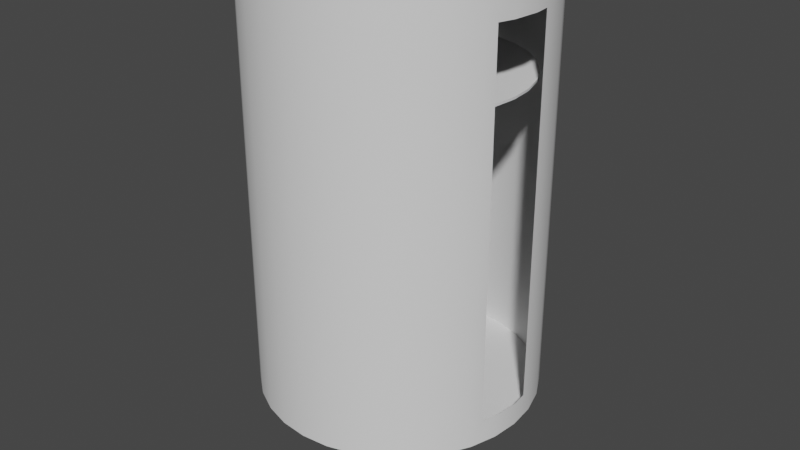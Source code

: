 # Source: BuckerPrefab.blend  (saved by Blender 3.3.6; exported with 4.5.12 LTS)
import bpy
from mathutils import Matrix  # noqa: F401  (used for matrix-valued properties, if any)

bpy.ops.wm.read_factory_settings(use_empty=True)
scene = bpy.context.scene
scene.name = 'Scene'

# ---- collections
col_lines = bpy.data.collections.new('Lines'); scene.collection.children.link(col_lines)
col_conveyerstraight = bpy.data.collections.new('ConveyerStraight'); scene.collection.children.link(col_conveyerstraight)
col_conveyerinclined = bpy.data.collections.new('ConveyerInclined'); scene.collection.children.link(col_conveyerinclined)
col_stand = bpy.data.collections.new('Stand'); scene.collection.children.link(col_stand)

# ---- node groups
ng_auto_smooth = bpy.data.node_groups.new('Auto Smooth', 'GeometryNodeTree')
_s = ng_auto_smooth.interface.new_socket(name='Geometry', in_out='OUTPUT', socket_type='NodeSocketGeometry')
_s = ng_auto_smooth.interface.new_socket(name='Geometry', in_out='INPUT', socket_type='NodeSocketGeometry')
_s = ng_auto_smooth.interface.new_socket(name='Angle', in_out='INPUT', socket_type='NodeSocketFloat')
_s.subtype = 'ANGLE'
_s.min_value = 0.0
_s.max_value = 3.142
ng_auto_smooth.is_modifier = True
_N = ng_auto_smooth.nodes; _L = ng_auto_smooth.links
n0 = _N.new('NodeGroupOutput'); n0.name = 'Group Output'; n0.location = (480, -100)
n1 = _N.new('NodeGroupInput'); n1.name = 'Group Input'; n1.location = (-420, -300)
n2 = _N.new('NodeGroupInput'); n2.name = 'Group Input.001'; n2.location = (-60, -100)
n3 = _N.new('GeometryNodeSetShadeSmooth'); n3.name = 'Set Shade Smooth'; n3.location = (120, -100)
n3.domain = 'EDGE'
n4 = _N.new('GeometryNodeSetShadeSmooth'); n4.name = 'Set Shade Smooth.001'; n4.location = (300, -100)
n5 = _N.new('GeometryNodeInputMeshEdgeAngle'); n5.name = 'Edge Angle'; n5.location = (-420, -220)
n6 = _N.new('GeometryNodeInputEdgeSmooth'); n6.name = 'Is Edge Smooth'; n6.location = (-60, -160)
n7 = _N.new('GeometryNodeInputShadeSmooth'); n7.name = 'Is Face Smooth'; n7.location = (-240, -340)
n8 = _N.new('FunctionNodeBooleanMath'); n8.name = 'Boolean Math'; n8.location = (-60, -220)
n9 = _N.new('FunctionNodeCompare'); n9.name = 'Compare'; n9.location = (-240, -180)
n9.operation = 'LESS_EQUAL'
_L.new(n5.outputs[0], n9.inputs[0])
_L.new(n4.outputs[0], n0.inputs[0])
_L.new(n1.outputs[1], n9.inputs[1])
_L.new(n9.outputs[0], n8.inputs[0])
_L.new(n7.outputs[0], n8.inputs[1])
_L.new(n2.outputs[0], n3.inputs[0])
_L.new(n6.outputs[0], n3.inputs[1])
_L.new(n3.outputs[0], n4.inputs[0])
_L.new(n8.outputs[0], n3.inputs[2])
n0.is_active_output = True

# ---- world
world_world = bpy.data.worlds.new('World'); scene.world = world_world
world_world.use_nodes = True; world_world.node_tree.nodes.clear()
_N = world_world.node_tree.nodes; _L = world_world.node_tree.links
n0 = _N.new('ShaderNodeOutputWorld'); n0.name = 'World Output'; n0.location = (300, 300)
n1 = _N.new('ShaderNodeBackground'); n1.name = 'Background'; n1.location = (10, 300)
n1.inputs[0].default_value = (0.05088, 0.05088, 0.05088, 1.0)
_L.new(n1.outputs[0], n0.inputs[0])
n0.is_active_output = True
world_world.color = (0.05088, 0.05088, 0.05088)
world_world.use_sun_shadow = False
world_world.sun_shadow_jitter_overblur = 0.0

# ---- meshes
me_cylinder_006 = bpy.data.meshes.new('Cylinder.006')
me_cylinder_006.from_pydata([(0.0, 0.06353, -1.0), (0.0, 1.0, 1.0), (0.01239, 0.06231, -1.0), (0.1951, 0.9808, 1.0), (0.02431, 0.05869, -1.0), (0.3827, 0.9239, 1.0), (0.03529, 0.05282, -1.0), (0.5556, 0.8315, 1.0), (0.04492, 0.04492, -1.0), (0.7071, 0.7071, 1.0), (0.05282, 0.03529, -1.0), (0.8315, 0.5556, 1.0), (0.05869, 0.02431, -1.0), (0.9239, 0.3827, 1.0), (0.9889, 0.11, -0.8867), (0.9889, 0.11, 0.8867), (1.001, -0.003786, -0.8867), (1.001, -0.003786, 0.8867), (0.9809, -0.1912, -0.8867), (0.9809, -0.1912, 0.8867), (0.9443, -0.3006, -0.8867), (0.9443, -0.3006, 0.8867), (0.05282, -0.03529, -1.0), (0.8315, -0.5556, 1.0), (0.04492, -0.04492, -1.0), (0.7071, -0.7071, 1.0), (0.03529, -0.05282, -1.0), (0.5556, -0.8315, 1.0), (0.02431, -0.05869, -1.0), (0.3827, -0.9239, 1.0), (0.01239, -0.06231, -1.0), (0.1951, -0.9808, 1.0), (0.0, -0.06353, -1.0), (0.0, -1.0, 1.0), (-0.01239, -0.06231, -1.0), (-0.1951, -0.9808, 1.0), (-0.02431, -0.05869, -1.0), (-0.3827, -0.9239, 1.0), (-0.03529, -0.05282, -1.0), (-0.5556, -0.8315, 1.0), (-0.04492, -0.04492, -1.0), (-0.7071, -0.7071, 1.0), (-0.05282, -0.03529, -1.0), (-0.8315, -0.5556, 1.0), (-0.05869, -0.02431, -1.0), (-0.9239, -0.3827, 1.0), (-0.06231, -0.01239, -1.0), (-0.9808, -0.1951, 1.0), (-0.06353, 0.0, -1.0), (-1.0, 0.0, 1.0), (-0.06231, 0.01239, -1.0), (-0.9808, 0.1951, 1.0), (-0.05869, 0.02431, -1.0), (-0.9239, 0.3827, 1.0), (-0.05282, 0.03529, -1.0), (-0.8315, 0.5556, 1.0), (-0.04492, 0.04492, -1.0), (-0.7071, 0.7071, 1.0), (-0.03529, 0.05282, -1.0), (-0.5556, 0.8315, 1.0), (-0.02431, 0.05869, -1.0), (-0.3827, 0.9239, 1.0), (-0.01239, 0.06231, -1.0), (-0.1951, 0.9808, 1.0), (0.9808, 0.1951, 1.0), (0.06231, 0.01239, -1.0), (0.06353, 0.0, -1.0), (1.0, 0.0, 1.0), (0.06231, -0.01239, -1.0), (0.9808, -0.1951, 1.0), (0.05869, -0.02431, -1.0), (0.9239, -0.3827, 1.0), (0.0, 1.0, -1.0), (0.1951, 0.9808, -1.0), (0.3827, 0.9239, -1.0), (0.5556, 0.8315, -1.0), (0.7071, 0.7071, -1.0), (0.8315, 0.5556, -1.0), (0.9239, 0.3827, -1.0), (0.9808, 0.1951, -1.0), (1.0, 0.0, -1.0), (0.9808, -0.1951, -1.0), (0.9239, -0.3827, -1.0), (0.8315, -0.5556, -1.0), (0.7071, -0.7071, -1.0), (0.5556, -0.8315, -1.0), (0.3827, -0.9239, -1.0), (0.1951, -0.9808, -1.0), (0.0, -1.0, -1.0), (-0.1951, -0.9808, -1.0), (-0.3827, -0.9239, -1.0), (-0.5556, -0.8315, -1.0), (-0.7071, -0.7071, -1.0), (-0.8315, -0.5556, -1.0), (-0.9239, -0.3827, -1.0), (-0.9808, -0.1951, -1.0), (-1.0, 0.0, -1.0), (-0.9808, 0.1951, -1.0), (-0.9239, 0.3827, -1.0), (-0.8315, 0.5556, -1.0), (-0.7071, 0.7071, -1.0), (-0.5556, 0.8315, -1.0), (-0.3827, 0.9239, -1.0), (-0.1951, 0.9808, -1.0)], [], [(72, 1, 3, 73), (73, 3, 5, 74), (74, 5, 7, 75), (75, 7, 9, 76), (76, 9, 11, 77), (77, 11, 13, 78), (78, 13, 64, 79), (82, 71, 23, 83), (83, 23, 25, 84), (84, 25, 27, 85), (85, 27, 29, 86), (86, 29, 31, 87), (87, 31, 33, 88), (88, 33, 35, 89), (89, 35, 37, 90), (90, 37, 39, 91), (91, 39, 41, 92), (92, 41, 43, 93), (93, 43, 45, 94), (94, 45, 47, 95), (95, 47, 49, 96), (96, 49, 51, 97), (97, 51, 53, 98), (98, 53, 55, 99), (99, 55, 57, 100), (100, 57, 59, 101), (101, 59, 61, 102), (3, 1, 63, 61, 59, 57, 55, 53, 51, 49, 47, 45, 43, 41, 39, 37, 35, 33, 31, 29, 27, 25, 23, 71, 69, 67, 64, 13, 11, 9, 7, 5), (102, 61, 63, 103), (103, 63, 1, 72), (15, 14, 79, 64), (14, 16, 80, 79), (17, 15, 64, 67), (16, 18, 81, 80), (19, 17, 67, 69), (18, 20, 82, 81), (21, 19, 69, 71), (20, 21, 71, 82), (2, 0, 72, 73), (4, 2, 73, 74), (6, 4, 74, 75), (8, 6, 75, 76), (10, 8, 76, 77), (12, 10, 77, 78), (65, 12, 78, 79), (66, 65, 79, 80), (68, 66, 80, 81), (70, 68, 81, 82), (22, 70, 82, 83), (24, 22, 83, 84), (26, 24, 84, 85), (28, 26, 85, 86), (30, 28, 86, 87), (32, 30, 87, 88), (34, 32, 88, 89), (36, 34, 89, 90), (38, 36, 90, 91), (40, 38, 91, 92), (42, 40, 92, 93), (44, 42, 93, 94), (46, 44, 94, 95), (48, 46, 95, 96), (50, 48, 96, 97), (52, 50, 97, 98), (54, 52, 98, 99), (56, 54, 99, 100), (58, 56, 100, 101), (60, 58, 101, 102), (62, 60, 102, 103), (0, 62, 103, 72)])
me_cylinder_006.polygons.foreach_set('use_smooth', [True] * 70)
_uv = me_cylinder_006.uv_layers.new(name='UVMap')
_uv.uv.foreach_set('vector', [1.0, 0.5, 1.0, 1.0, 0.9688, 1.0, 0.9688, 0.5, 0.9688, 0.5, 0.9688, 1.0, 0.9375, 1.0, 0.9375, 0.5, 0.9375, 0.5, 0.9375, 1.0, 0.9062, 1.0, 0.9062, 0.5, 0.9062, 0.5, 0.9062, 1.0, 0.875, 1.0, 0.875, 0.5, 0.875, 0.5, 0.875, 1.0, 0.8438, 1.0, 0.8438, 0.5, 0.8438, 0.5, 0.8438, 1.0, 0.8125, 1.0, 0.8125, 0.5, 0.8125, 0.5, 0.8125, 1.0, 0.7812, 1.0, 0.7812, 0.5, 0.6875, 0.5, 0.6875, 1.0, 0.6562, 1.0, 0.6562, 0.5, 0.6562, 0.5, 0.6562, 1.0, 0.625, 1.0, 0.625, 0.5, 0.625, 0.5, 0.625, 1.0, 0.5938, 1.0, 0.5938, 0.5, 0.5938, 0.5, 0.5938, 1.0, 0.5625, 1.0, 0.5625, 0.5, 0.5625, 0.5, 0.5625, 1.0, 0.5312, 1.0, 0.5312, 0.5, 0.5312, 0.5, 0.5312, 1.0, 0.5, 1.0, 0.5, 0.5, 0.5, 0.5, 0.5, 1.0, 0.4688, 1.0, 0.4688, 0.5, 0.4688, 0.5, 0.4688, 1.0, 0.4375, 1.0, 0.4375, 0.5, 0.4375, 0.5, 0.4375, 1.0, 0.4062, 1.0, 0.4062, 0.5, 0.4062, 0.5, 0.4062, 1.0, 0.375, 1.0, 0.375, 0.5, 0.375, 0.5, 0.375, 1.0, 0.3438, 1.0, 0.3438, 0.5, 0.3438, 0.5, 0.3438, 1.0, 0.3125, 1.0, 0.3125, 0.5, 0.3125, 0.5, 0.3125, 1.0, 0.2812, 1.0, 0.2812, 0.5, 0.2812, 0.5, 0.2812, 1.0, 0.25, 1.0, 0.25, 0.5, 0.25, 0.5, 0.25, 1.0, 0.2188, 1.0, 0.2188, 0.5, 0.2188, 0.5, 0.2188, 1.0, 0.1875, 1.0, 0.1875, 0.5, 0.1875, 0.5, 0.1875, 1.0, 0.1562, 1.0, 0.1562, 0.5, 0.1562, 0.5, 0.1562, 1.0, 0.125, 1.0, 0.125, 0.5, 0.125, 0.5, 0.125, 1.0, 0.09375, 1.0, 0.09375, 0.5, 0.09375, 0.5, 0.09375, 1.0, 0.0625, 1.0, 0.0625, 0.5, 0.2968, 0.4854, 0.25, 0.49, 0.2032, 0.4854, 0.1582, 0.4717, 0.1167, 0.4496, 0.08029, 0.4197, 0.05045, 0.3833, 0.02827, 0.3418, 0.01461, 0.2968, 0.01, 0.25, 0.01461, 0.2032, 0.02827, 0.1582, 0.05045, 0.1167, 0.08029, 0.08029, 0.1167, 0.05045, 0.1582, 0.02827, 0.2032, 0.01461, 0.25, 0.01, 0.2968, 0.01461, 0.3418, 0.02827, 0.3833, 0.05045, 0.4197, 0.08029, 0.4496, 0.1167, 0.4717, 0.1582, 0.4854, 0.2032, 0.49, 0.25, 0.4854, 0.2968, 0.4717, 0.3418, 0.4496, 0.3833, 0.4197, 0.4197, 0.3833, 0.4496, 0.3418, 0.4717, 0.0625, 0.5, 0.0625, 1.0, 0.03125, 1.0, 0.03125, 0.5, 0.03125, 0.5, 0.03125, 1.0, 0.0, 1.0, 0.0, 0.5, 0.769, 0.9807, 0.769, 0.5193, 0.7812, 0.5, 0.7812, 1.0, 0.769, 0.5193, 0.75, 0.5193, 0.75, 0.5, 0.7812, 0.5, 0.75, 0.9807, 0.769, 0.9807, 0.7812, 1.0, 0.75, 1.0, 0.75, 0.5193, 0.7188, 0.5193, 0.7188, 0.5, 0.75, 0.5, 0.7188, 0.9807, 0.75, 0.9807, 0.75, 1.0, 0.7188, 1.0, 0.7188, 0.5193, 0.6998, 0.5193, 0.6875, 0.5, 0.7188, 0.5, 0.6998, 0.9807, 0.7188, 0.9807, 0.7188, 1.0, 0.6875, 1.0, 0.6998, 0.5193, 0.6998, 0.9807, 0.6875, 1.0, 0.6875, 0.5, 0.753, 0.265, 0.75, 0.2652, 0.75, 0.49, 0.7968, 0.4854, 0.7558, 0.2641, 0.753, 0.265, 0.7968, 0.4854, 0.8418, 0.4717, 0.7585, 0.2627, 0.7558, 0.2641, 0.8418, 0.4717, 0.8833, 0.4496, 0.7608, 0.2608, 0.7585, 0.2627, 0.8833, 0.4496, 0.9197, 0.4197, 0.7627, 0.2585, 0.7608, 0.2608, 0.9197, 0.4197, 0.9496, 0.3833, 0.7641, 0.2558, 0.7627, 0.2585, 0.9496, 0.3833, 0.9717, 0.3418, 0.765, 0.253, 0.7641, 0.2558, 0.9717, 0.3418, 0.9854, 0.2968, 0.7652, 0.25, 0.765, 0.253, 0.9854, 0.2968, 0.99, 0.25, 0.765, 0.247, 0.7652, 0.25, 0.99, 0.25, 0.9854, 0.2032, 0.7641, 0.2442, 0.765, 0.247, 0.9854, 0.2032, 0.9717, 0.1582, 0.7627, 0.2415, 0.7641, 0.2442, 0.9717, 0.1582, 0.9496, 0.1167, 0.7608, 0.2392, 0.7627, 0.2415, 0.9496, 0.1167, 0.9197, 0.08029, 0.7585, 0.2373, 0.7608, 0.2392, 0.9197, 0.08029, 0.8833, 0.05045, 0.7558, 0.2359, 0.7585, 0.2373, 0.8833, 0.05045, 0.8418, 0.02827, 0.753, 0.235, 0.7558, 0.2359, 0.8418, 0.02827, 0.7968, 0.01461, 0.75, 0.2348, 0.753, 0.235, 0.7968, 0.01461, 0.75, 0.01, 0.747, 0.235, 0.75, 0.2348, 0.75, 0.01, 0.7032, 0.01461, 0.7442, 0.2359, 0.747, 0.235, 0.7032, 0.01461, 0.6582, 0.02827, 0.7415, 0.2373, 0.7442, 0.2359, 0.6582, 0.02827, 0.6167, 0.05045, 0.7392, 0.2392, 0.7415, 0.2373, 0.6167, 0.05045, 0.5803, 0.08029, 0.7373, 0.2415, 0.7392, 0.2392, 0.5803, 0.08029, 0.5504, 0.1167, 0.7359, 0.2442, 0.7373, 0.2415, 0.5504, 0.1167, 0.5283, 0.1582, 0.735, 0.247, 0.7359, 0.2442, 0.5283, 0.1582, 0.5146, 0.2032, 0.7348, 0.25, 0.735, 0.247, 0.5146, 0.2032, 0.51, 0.25, 0.735, 0.253, 0.7348, 0.25, 0.51, 0.25, 0.5146, 0.2968, 0.7359, 0.2558, 0.735, 0.253, 0.5146, 0.2968, 0.5283, 0.3418, 0.7373, 0.2585, 0.7359, 0.2558, 0.5283, 0.3418, 0.5504, 0.3833, 0.7392, 0.2608, 0.7373, 0.2585, 0.5504, 0.3833, 0.5803, 0.4197, 0.7415, 0.2627, 0.7392, 0.2608, 0.5803, 0.4197, 0.6167, 0.4496, 0.7442, 0.2641, 0.7415, 0.2627, 0.6167, 0.4496, 0.6582, 0.4717, 0.747, 0.265, 0.7442, 0.2641, 0.6582, 0.4717, 0.7032, 0.4854, 0.75, 0.2652, 0.747, 0.265, 0.7032, 0.4854, 0.75, 0.49])
me_cylinder_006.update()
me_cylinder_007 = bpy.data.meshes.new('Cylinder.007')
me_cylinder_007.from_pydata([(0.0, 1.0, -1.0), (0.0, 0.3437, 1.0), (0.1951, 0.9808, -1.0), (0.06704, 0.337, 1.0), (0.3827, 0.9239, -1.0), (0.1315, 0.3175, 1.0), (0.5556, 0.8315, -1.0), (0.1909, 0.2857, 1.0), (0.7071, 0.7071, -1.0), (0.243, 0.243, 1.0), (0.8315, 0.5556, -1.0), (0.2857, 0.1909, 1.0), (0.9239, 0.3827, -1.0), (0.3175, 0.1315, 1.0), (0.9808, 0.1951, -1.0), (0.337, 0.06704, 1.0), (1.0, 0.0, -1.0), (0.3437, 0.0, 1.0), (0.9808, -0.1951, -1.0), (0.337, -0.06704, 1.0), (0.9239, -0.3827, -1.0), (0.3175, -0.1315, 1.0), (0.8315, -0.5556, -1.0), (0.2857, -0.1909, 1.0), (0.7071, -0.7071, -1.0), (0.243, -0.243, 1.0), (0.5556, -0.8315, -1.0), (0.1909, -0.2857, 1.0), (0.3827, -0.9239, -1.0), (0.1315, -0.3175, 1.0), (0.1951, -0.9808, -1.0), (0.06704, -0.337, 1.0), (0.0, -1.0, -1.0), (0.0, -0.3437, 1.0), (-0.1951, -0.9808, -1.0), (-0.06704, -0.337, 1.0), (-0.3827, -0.9239, -1.0), (-0.1315, -0.3175, 1.0), (-0.5556, -0.8315, -1.0), (-0.1909, -0.2857, 1.0), (-0.7071, -0.7071, -1.0), (-0.243, -0.243, 1.0), (-0.8315, -0.5556, -1.0), (-0.2857, -0.1909, 1.0), (-0.9239, -0.3827, -1.0), (-0.3175, -0.1315, 1.0), (-0.9808, -0.1951, -1.0), (-0.337, -0.06704, 1.0), (-1.0, 0.0, -1.0), (-0.3437, 0.0, 1.0), (-0.9808, 0.1951, -1.0), (-0.337, 0.06704, 1.0), (-0.9239, 0.3827, -1.0), (-0.3175, 0.1315, 1.0), (-0.8315, 0.5556, -1.0), (-0.2857, 0.1909, 1.0), (-0.7071, 0.7071, -1.0), (-0.243, 0.243, 1.0), (-0.5556, 0.8315, -1.0), (-0.1909, 0.2857, 1.0), (-0.3827, 0.9239, -1.0), (-0.1315, 0.3175, 1.0), (-0.1951, 0.9808, -1.0), (-0.06704, 0.337, 1.0), (0.1951, 0.9808, 1.0), (0.0, 1.0, 1.0), (0.3827, 0.9239, 1.0), (0.5556, 0.8315, 1.0), (0.7071, 0.7071, 1.0), (0.8315, 0.5556, 1.0), (0.9239, 0.3827, 1.0), (0.9808, 0.1951, 1.0), (1.0, 0.0, 1.0), (0.9808, -0.1951, 1.0), (0.9239, -0.3827, 1.0), (0.8315, -0.5556, 1.0), (0.7071, -0.7071, 1.0), (0.5556, -0.8315, 1.0), (0.3827, -0.9239, 1.0), (0.1951, -0.9808, 1.0), (0.0, -1.0, 1.0), (-0.1951, -0.9808, 1.0), (-0.3827, -0.9239, 1.0), (-0.5556, -0.8315, 1.0), (-0.7071, -0.7071, 1.0), (-0.8315, -0.5556, 1.0), (-0.9239, -0.3827, 1.0), (-0.9808, -0.1951, 1.0), (-1.0, 0.0, 1.0), (-0.9808, 0.1951, 1.0), (-0.9239, 0.3827, 1.0), (-0.8315, 0.5556, 1.0), (-0.7071, 0.7071, 1.0), (-0.5556, 0.8315, 1.0), (-0.3827, 0.9239, 1.0), (-0.1951, 0.9808, 1.0), (-0.2262, 0.001547, 1.0), (-0.2097, -0.08162, 1.0), (-0.222, -0.04085, 1.0), (-0.222, 0.04395, 1.0), (-0.1626, -0.1521, 1.0), (-0.1896, -0.1192, 1.0), (-0.1896, 0.1223, 1.0), (-0.2097, 0.08472, 1.0), (-0.1626, 0.1552, 1.0), (-0.09205, -0.1992, 1.0), (-0.1296, -0.1792, 1.0), (-0.1296, 0.1823, 1.0), (-0.008881, 0.2189, 1.0), (-0.05128, 0.2147, 1.0), (0.07429, 0.2023, 1.0), (0.03352, 0.2147, 1.0), (-0.09205, 0.2023, 1.0), (-0.05128, -0.2116, 1.0), (0.03352, -0.2116, 1.0), (-0.008881, -0.2158, 1.0), (0.1119, 0.1823, 1.0), (0.1119, -0.1792, 1.0), (0.07429, -0.1992, 1.0), (0.1718, -0.1192, 1.0), (0.1718, 0.1223, 1.0), (0.2085, 0.001547, 1.0), (0.2043, 0.04395, 1.0), (0.2043, -0.04085, 1.0), (0.1919, 0.08472, 1.0), (0.1448, -0.1521, 1.0), (0.1919, -0.08162, 1.0), (0.1448, 0.1552, 1.0), (-0.008881, 0.2189, -1.0), (0.03352, 0.2147, -1.0), (0.1119, -0.1792, -1.0), (0.1119, 0.1823, -1.0), (0.07429, -0.1992, -1.0), (0.07429, 0.2023, -1.0), (0.1718, -0.1192, -1.0), (0.1718, 0.1223, -1.0), (0.2085, 0.001547, -1.0), (0.2043, 0.04395, -1.0), (0.2043, -0.04085, -1.0), (0.1919, -0.08162, -1.0), (0.1919, 0.08472, -1.0), (0.1448, 0.1552, -1.0), (0.1448, -0.1521, -1.0), (-0.2262, 0.001547, -1.0), (-0.2097, -0.08162, -1.0), (-0.222, -0.04085, -1.0), (-0.222, 0.04395, -1.0), (-0.1896, -0.1192, -1.0), (-0.1896, 0.1223, -1.0), (-0.1626, 0.1552, -1.0), (-0.1626, -0.1521, -1.0), (-0.2097, 0.08472, -1.0), (-0.09205, -0.1992, -1.0), (-0.1296, -0.1792, -1.0), (-0.1296, 0.1823, -1.0), (-0.05128, 0.2147, -1.0), (0.03352, -0.2116, -1.0), (-0.008881, -0.2158, -1.0), (-0.05128, -0.2116, -1.0), (-0.09205, 0.2023, -1.0)], [], [(0, 65, 64, 2), (2, 64, 66, 4), (4, 66, 67, 6), (6, 67, 68, 8), (8, 68, 69, 10), (10, 69, 70, 12), (12, 70, 71, 14), (14, 71, 72, 16), (16, 72, 73, 18), (18, 73, 74, 20), (20, 74, 75, 22), (22, 75, 76, 24), (24, 76, 77, 26), (26, 77, 78, 28), (28, 78, 79, 30), (30, 79, 80, 32), (32, 80, 81, 34), (34, 81, 82, 36), (36, 82, 83, 38), (38, 83, 84, 40), (40, 84, 85, 42), (42, 85, 86, 44), (44, 86, 87, 46), (46, 87, 88, 48), (48, 88, 89, 50), (50, 89, 90, 52), (52, 90, 91, 54), (54, 91, 92, 56), (56, 92, 93, 58), (58, 93, 94, 60), (53, 51, 49, 47, 45, 43, 41, 39, 37, 105, 106, 100, 101, 97, 98, 96, 99, 103), (105, 37, 35, 33, 31, 29, 27, 25, 23, 21, 19, 17, 15, 13, 11, 9, 7, 5, 3, 1, 63, 61, 59, 57, 55, 53, 103, 102, 104, 107, 112, 109, 108, 111, 110, 116, 127, 120, 124, 122, 121, 123, 126, 119, 125, 117, 118, 114, 115, 113), (60, 94, 95, 62), (62, 95, 65, 0), (62, 0, 2, 4, 6, 8, 10, 12, 14, 16, 18, 20, 22, 24, 26, 28, 30, 32, 34, 36, 38, 40, 42, 44, 46, 145, 144, 147, 150, 153, 152, 158, 157, 156, 132, 130, 142, 134, 139, 138, 136, 137, 140, 135, 141, 131, 133, 129, 128, 155), (145, 46, 48, 50, 52, 54, 56, 58, 60, 62, 155, 159, 154, 149, 148, 151, 146, 143), (1, 3, 64, 65), (3, 5, 66, 64), (5, 7, 67, 66), (7, 9, 68, 67), (9, 11, 69, 68), (11, 13, 70, 69), (13, 15, 71, 70), (15, 17, 72, 71), (17, 19, 73, 72), (19, 21, 74, 73), (21, 23, 75, 74), (23, 25, 76, 75), (25, 27, 77, 76), (27, 29, 78, 77), (29, 31, 79, 78), (31, 33, 80, 79), (33, 35, 81, 80), (35, 37, 82, 81), (37, 39, 83, 82), (39, 41, 84, 83), (41, 43, 85, 84), (43, 45, 86, 85), (45, 47, 87, 86), (47, 49, 88, 87), (49, 51, 89, 88), (51, 53, 90, 89), (53, 55, 91, 90), (55, 57, 92, 91), (57, 59, 93, 92), (59, 61, 94, 93), (61, 63, 95, 94), (63, 1, 65, 95), (129, 111, 108, 128), (133, 110, 111, 129), (131, 116, 110, 133), (141, 127, 116, 131), (120, 127, 141, 135), (124, 120, 135, 140), (122, 124, 140, 137), (121, 122, 137, 136), (123, 121, 136, 138), (126, 123, 138, 139), (119, 126, 139, 134), (125, 119, 134, 142), (117, 125, 142, 130), (118, 117, 130, 132), (114, 118, 132, 156), (115, 114, 156, 157), (113, 115, 157, 158), (105, 113, 158, 152), (106, 105, 152, 153), (100, 106, 153, 150), (147, 101, 100, 150), (144, 97, 101, 147), (145, 98, 97, 144), (143, 96, 98, 145), (146, 99, 96, 143), (151, 103, 99, 146), (148, 102, 103, 151), (149, 104, 102, 148), (154, 107, 104, 149), (159, 112, 107, 154), (155, 109, 112, 159), (128, 108, 109, 155)])
me_cylinder_007.polygons.foreach_set('use_smooth', [1, 1, 1, 1, 1, 1, 1, 1, 1, 1, 1, 1, 1, 1, 1, 1, 1, 1, 1, 1, 1, 1, 1, 1, 1, 1, 1, 1, 1, 1, 1, 1, 1, 1, 1, 1, 1, 1, 1, 1, 1, 1, 1, 1, 1, 1, 1, 1, 1, 1, 1, 1, 1, 1, 1, 1, 1, 1, 1, 1, 1, 1, 1, 1, 1, 1, 1, 1, 0, 0, 0, 0, 0, 0, 0, 0, 0, 0, 0, 0, 0, 0, 0, 0, 0, 0, 0, 0, 0, 0, 0, 0, 0, 0, 0, 0, 0, 0, 0, 0])
_uv = me_cylinder_007.uv_layers.new(name='UVMap')
_uv.uv.foreach_set('vector', [1.0, 0.5, 1.0, 1.0, 0.9688, 1.0, 0.9688, 0.5, 0.9688, 0.5, 0.9688, 1.0, 0.9375, 1.0, 0.9375, 0.5, 0.9375, 0.5, 0.9375, 1.0, 0.9062, 1.0, 0.9062, 0.5, 0.9062, 0.5, 0.9062, 1.0, 0.875, 1.0, 0.875, 0.5, 0.875, 0.5, 0.875, 1.0, 0.8438, 1.0, 0.8438, 0.5, 0.8438, 0.5, 0.8438, 1.0, 0.8125, 1.0, 0.8125, 0.5, 0.8125, 0.5, 0.8125, 1.0, 0.7812, 1.0, 0.7812, 0.5, 0.7812, 0.5, 0.7812, 1.0, 0.75, 1.0, 0.75, 0.5, 0.75, 0.5, 0.75, 1.0, 0.7188, 1.0, 0.7188, 0.5, 0.7188, 0.5, 0.7188, 1.0, 0.6875, 1.0, 0.6875, 0.5, 0.6875, 0.5, 0.6875, 1.0, 0.6562, 1.0, 0.6562, 0.5, 0.6562, 0.5, 0.6562, 1.0, 0.625, 1.0, 0.625, 0.5, 0.625, 0.5, 0.625, 1.0, 0.5938, 1.0, 0.5938, 0.5, 0.5938, 0.5, 0.5938, 1.0, 0.5625, 1.0, 0.5625, 0.5, 0.5625, 0.5, 0.5625, 1.0, 0.5312, 1.0, 0.5312, 0.5, 0.5312, 0.5, 0.5312, 1.0, 0.5, 1.0, 0.5, 0.5, 0.5, 0.5, 0.5, 1.0, 0.4688, 1.0, 0.4688, 0.5, 0.4688, 0.5, 0.4688, 1.0, 0.4375, 1.0, 0.4375, 0.5, 0.4375, 0.5, 0.4375, 1.0, 0.4062, 1.0, 0.4062, 0.5, 0.4062, 0.5, 0.4062, 1.0, 0.375, 1.0, 0.375, 0.5, 0.375, 0.5, 0.375, 1.0, 0.3438, 1.0, 0.3438, 0.5, 0.3438, 0.5, 0.3438, 1.0, 0.3125, 1.0, 0.3125, 0.5, 0.3125, 0.5, 0.3125, 1.0, 0.2812, 1.0, 0.2812, 0.5, 0.2812, 0.5, 0.2812, 1.0, 0.25, 1.0, 0.25, 0.5, 0.25, 0.5, 0.25, 1.0, 0.2188, 1.0, 0.2188, 0.5, 0.2188, 0.5, 0.2188, 1.0, 0.1875, 1.0, 0.1875, 0.5, 0.1875, 0.5, 0.1875, 1.0, 0.1562, 1.0, 0.1562, 0.5, 0.1562, 0.5, 0.1562, 1.0, 0.125, 1.0, 0.125, 0.5, 0.125, 0.5, 0.125, 1.0, 0.09375, 1.0, 0.09375, 0.5, 0.09375, 0.5, 0.09375, 1.0, 0.0625, 1.0, 0.0625, 0.5, 0.1738, 0.2816, 0.1691, 0.2661, 0.1675, 0.25, 0.1691, 0.2339, 0.1738, 0.2184, 0.1814, 0.2042, 0.1917, 0.1917, 0.2042, 0.1814, 0.2184, 0.1738, 0.2279, 0.2022, 0.2189, 0.207, 0.211, 0.2135, 0.2045, 0.2214, 0.1997, 0.2304, 0.1967, 0.2402, 0.1957, 0.2504, 0.1967, 0.2605, 0.1997, 0.2703, 0.2279, 0.2022, 0.2184, 0.1738, 0.2339, 0.1691, 0.25, 0.1675, 0.2661, 0.1691, 0.2816, 0.1738, 0.2958, 0.1814, 0.3083, 0.1917, 0.3186, 0.2042, 0.3262, 0.2184, 0.3309, 0.2339, 0.3325, 0.25, 0.3309, 0.2661, 0.3262, 0.2816, 0.3186, 0.2958, 0.3083, 0.3083, 0.2958, 0.3186, 0.2816, 0.3262, 0.2661, 0.3309, 0.25, 0.3325, 0.2339, 0.3309, 0.2184, 0.3262, 0.2042, 0.3186, 0.1917, 0.3083, 0.1814, 0.2958, 0.1738, 0.2816, 0.1997, 0.2703, 0.2045, 0.2794, 0.211, 0.2873, 0.2189, 0.2937, 0.2279, 0.2986, 0.2377, 0.3015, 0.2479, 0.3025, 0.258, 0.3015, 0.2678, 0.2986, 0.2768, 0.2937, 0.2848, 0.2873, 0.2912, 0.2794, 0.2961, 0.2703, 0.299, 0.2605, 0.3, 0.2504, 0.299, 0.2402, 0.2961, 0.2304, 0.2912, 0.2214, 0.2848, 0.2135, 0.2768, 0.207, 0.2678, 0.2022, 0.258, 0.1992, 0.2479, 0.1982, 0.2377, 0.1992, 0.0625, 0.5, 0.0625, 1.0, 0.03125, 1.0, 0.03125, 0.5, 0.03125, 0.5, 0.03125, 1.0, 0.0, 1.0, 0.0, 0.5, 0.7032, 0.4854, 0.75, 0.49, 0.7968, 0.4854, 0.8418, 0.4717, 0.8833, 0.4496, 0.9197, 0.4197, 0.9496, 0.3833, 0.9717, 0.3418, 0.9854, 0.2968, 0.99, 0.25, 0.9854, 0.2032, 0.9717, 0.1582, 0.9496, 0.1167, 0.9197, 0.08029, 0.8833, 0.05045, 0.8418, 0.02827, 0.7968, 0.01461, 0.75, 0.01, 0.7032, 0.01461, 0.6582, 0.02827, 0.6167, 0.05045, 0.5803, 0.08029, 0.5504, 0.1167, 0.5283, 0.1582, 0.5146, 0.2032, 0.6967, 0.2402, 0.6997, 0.2304, 0.7045, 0.2214, 0.711, 0.2135, 0.7189, 0.207, 0.7279, 0.2022, 0.7377, 0.1992, 0.7479, 0.1982, 0.758, 0.1992, 0.7678, 0.2022, 0.7768, 0.207, 0.7848, 0.2135, 0.7912, 0.2214, 0.7961, 0.2304, 0.799, 0.2402, 0.8, 0.2504, 0.799, 0.2605, 0.7961, 0.2703, 0.7912, 0.2794, 0.7848, 0.2873, 0.7768, 0.2937, 0.7678, 0.2986, 0.758, 0.3015, 0.7479, 0.3025, 0.7377, 0.3015, 0.6967, 0.2402, 0.5146, 0.2032, 0.51, 0.25, 0.5146, 0.2968, 0.5283, 0.3418, 0.5504, 0.3833, 0.5803, 0.4197, 0.6167, 0.4496, 0.6582, 0.4717, 0.7032, 0.4854, 0.7377, 0.3015, 0.7279, 0.2986, 0.7189, 0.2937, 0.711, 0.2873, 0.7045, 0.2794, 0.6997, 0.2703, 0.6967, 0.2605, 0.6957, 0.2504, 0.25, 0.3325, 0.2661, 0.3309, 0.2968, 0.4854, 0.25, 0.49, 0.2661, 0.3309, 0.2816, 0.3262, 0.3418, 0.4717, 0.2968, 0.4854, 0.2816, 0.3262, 0.2958, 0.3186, 0.3833, 0.4496, 0.3418, 0.4717, 0.2958, 0.3186, 0.3083, 0.3083, 0.4197, 0.4197, 0.3833, 0.4496, 0.3083, 0.3083, 0.3186, 0.2958, 0.4496, 0.3833, 0.4197, 0.4197, 0.3186, 0.2958, 0.3262, 0.2816, 0.4717, 0.3418, 0.4496, 0.3833, 0.3262, 0.2816, 0.3309, 0.2661, 0.4854, 0.2968, 0.4717, 0.3418, 0.3309, 0.2661, 0.3325, 0.25, 0.49, 0.25, 0.4854, 0.2968, 0.3325, 0.25, 0.3309, 0.2339, 0.4854, 0.2032, 0.49, 0.25, 0.3309, 0.2339, 0.3262, 0.2184, 0.4717, 0.1582, 0.4854, 0.2032, 0.3262, 0.2184, 0.3186, 0.2042, 0.4496, 0.1167, 0.4717, 0.1582, 0.3186, 0.2042, 0.3083, 0.1917, 0.4197, 0.08029, 0.4496, 0.1167, 0.3083, 0.1917, 0.2958, 0.1814, 0.3833, 0.05045, 0.4197, 0.08029, 0.2958, 0.1814, 0.2816, 0.1738, 0.3418, 0.02827, 0.3833, 0.05045, 0.2816, 0.1738, 0.2661, 0.1691, 0.2968, 0.01461, 0.3418, 0.02827, 0.2661, 0.1691, 0.25, 0.1675, 0.25, 0.01, 0.2968, 0.01461, 0.25, 0.1675, 0.2339, 0.1691, 0.2032, 0.01461, 0.25, 0.01, 0.2339, 0.1691, 0.2184, 0.1738, 0.1582, 0.02827, 0.2032, 0.01461, 0.2184, 0.1738, 0.2042, 0.1814, 0.1167, 0.05045, 0.1582, 0.02827, 0.2042, 0.1814, 0.1917, 0.1917, 0.08029, 0.08029, 0.1167, 0.05045, 0.1917, 0.1917, 0.1814, 0.2042, 0.05045, 0.1167, 0.08029, 0.08029, 0.1814, 0.2042, 0.1738, 0.2184, 0.02827, 0.1582, 0.05045, 0.1167, 0.1738, 0.2184, 0.1691, 0.2339, 0.01461, 0.2032, 0.02827, 0.1582, 0.1691, 0.2339, 0.1675, 0.25, 0.01, 0.25, 0.01461, 0.2032, 0.1675, 0.25, 0.1691, 0.2661, 0.01461, 0.2968, 0.01, 0.25, 0.1691, 0.2661, 0.1738, 0.2816, 0.02827, 0.3418, 0.01461, 0.2968, 0.1738, 0.2816, 0.1814, 0.2958, 0.05045, 0.3833, 0.02827, 0.3418, 0.1814, 0.2958, 0.1917, 0.3083, 0.08029, 0.4197, 0.05045, 0.3833, 0.1917, 0.3083, 0.2042, 0.3186, 0.1167, 0.4496, 0.08029, 0.4197, 0.2042, 0.3186, 0.2184, 0.3262, 0.1582, 0.4717, 0.1167, 0.4496, 0.2184, 0.3262, 0.2339, 0.3309, 0.2032, 0.4854, 0.1582, 0.4717, 0.2339, 0.3309, 0.25, 0.3325, 0.25, 0.49, 0.2032, 0.4854, 0.9688, 0.807, 0.9688, 0.8304, 1.0, 0.8304, 1.0, 0.807, 0.9375, 0.807, 0.9375, 0.8304, 0.9688, 0.8304, 0.9688, 0.807, 0.9062, 0.807, 0.9062, 0.8304, 0.9375, 0.8304, 0.9375, 0.807, 0.875, 0.807, 0.875, 0.8304, 0.9062, 0.8304, 0.9062, 0.807, 0.8438, 0.8304, 0.875, 0.8304, 0.875, 0.807, 0.8438, 0.807, 0.8125, 0.8304, 0.8438, 0.8304, 0.8438, 0.807, 0.8125, 0.807, 0.7812, 0.8304, 0.8125, 0.8304, 0.8125, 0.807, 0.7812, 0.807, 0.75, 0.8304, 0.7812, 0.8304, 0.7812, 0.807, 0.75, 0.807, 0.7188, 0.8304, 0.75, 0.8304, 0.75, 0.807, 0.7188, 0.807, 0.6875, 0.8304, 0.7188, 0.8304, 0.7188, 0.807, 0.6875, 0.807, 0.6562, 0.8304, 0.6875, 0.8304, 0.6875, 0.807, 0.6562, 0.807, 0.625, 0.8304, 0.6562, 0.8304, 0.6562, 0.807, 0.625, 0.807, 0.5938, 0.8304, 0.625, 0.8304, 0.625, 0.807, 0.5938, 0.807, 0.5625, 0.8304, 0.5938, 0.8304, 0.5938, 0.807, 0.5625, 0.807, 0.5312, 0.8304, 0.5625, 0.8304, 0.5625, 0.807, 0.5312, 0.807, 0.5, 0.8304, 0.5312, 0.8304, 0.5312, 0.807, 0.5, 0.807, 0.4688, 0.8304, 0.5, 0.8304, 0.5, 0.807, 0.4688, 0.807, 0.4375, 0.8304, 0.4688, 0.8304, 0.4688, 0.807, 0.4375, 0.807, 0.4062, 0.8304, 0.4375, 0.8304, 0.4375, 0.807, 0.4062, 0.807, 0.375, 0.8304, 0.4062, 0.8304, 0.4062, 0.807, 0.375, 0.807, 0.3438, 0.807, 0.3438, 0.8304, 0.375, 0.8304, 0.375, 0.807, 0.3125, 0.807, 0.3125, 0.8304, 0.3438, 0.8304, 0.3438, 0.807, 0.2812, 0.807, 0.2812, 0.8304, 0.3125, 0.8304, 0.3125, 0.807, 0.25, 0.807, 0.25, 0.8304, 0.2812, 0.8304, 0.2812, 0.807, 0.2188, 0.807, 0.2188, 0.8304, 0.25, 0.8304, 0.25, 0.807, 0.1875, 0.807, 0.1875, 0.8304, 0.2188, 0.8304, 0.2188, 0.807, 0.1562, 0.807, 0.1562, 0.8304, 0.1875, 0.8304, 0.1875, 0.807, 0.125, 0.807, 0.125, 0.8304, 0.1562, 0.8304, 0.1562, 0.807, 0.09375, 0.807, 0.09375, 0.8304, 0.125, 0.8304, 0.125, 0.807, 0.0625, 0.807, 0.0625, 0.8304, 0.09375, 0.8304, 0.09375, 0.807, 0.03125, 0.807, 0.03125, 0.8304, 0.0625, 0.8304, 0.0625, 0.807, 0.0, 0.807, 0.0, 0.8304, 0.03125, 0.8304, 0.03125, 0.807])
me_cylinder_007.materials.append(None)
me_cylinder_007.update()
me_cylinder_016 = bpy.data.meshes.new('Cylinder.016')
me_cylinder_016.from_pydata([(0.0, 1.0, -1.0), (0.0, 1.0, 1.0), (0.1951, 0.9808, -1.0), (0.1951, 0.9808, 1.0), (0.3827, 0.9239, -1.0), (0.3827, 0.9239, 1.0), (0.5556, 0.8315, -1.0), (0.5556, 0.8315, 1.0), (0.7071, 0.7071, -1.0), (0.7071, 0.7071, 1.0), (0.8315, 0.5556, -1.0), (0.8315, 0.5556, 1.0), (0.9239, 0.3827, -1.0), (0.9239, 0.3827, 1.0), (0.9808, 0.1951, -1.0), (0.9808, 0.1951, 1.0), (1.0, 1.907e-06, -1.0), (1.0, 1.907e-06, 1.0), (0.9808, -0.1951, -1.0), (0.9808, -0.1951, 1.0), (0.9239, -0.3827, -1.0), (0.9239, -0.3827, 1.0), (0.8315, -0.5556, -1.0), (0.8315, -0.5556, 1.0), (0.7071, -0.7071, -1.0), (0.7071, -0.7071, 1.0), (0.5556, -0.8315, -1.0), (0.5556, -0.8315, 1.0), (0.3827, -0.9239, -1.0), (0.3827, -0.9239, 1.0), (0.1951, -0.9808, -1.0), (0.1951, -0.9808, 1.0), (0.0, -1.0, -1.0), (0.0, -1.0, 1.0), (-0.1951, -0.9808, -1.0), (-0.1951, -0.9808, 1.0), (-0.3827, -0.9239, -1.0), (-0.3827, -0.9239, 1.0), (-0.5556, -0.8315, -1.0), (-0.5556, -0.8315, 1.0), (-0.7071, -0.7071, -1.0), (-0.7071, -0.7071, 1.0), (-0.8315, -0.5556, -1.0), (-0.8315, -0.5556, 1.0), (-0.9239, -0.3827, -1.0), (-0.9239, -0.3827, 1.0), (-0.9808, -0.1951, -1.0), (-0.9808, -0.1951, 1.0), (-1.0, 1.907e-06, -1.0), (-1.0, 1.907e-06, 1.0), (-0.9808, 0.1951, -1.0), (-0.9808, 0.1951, 1.0), (-0.9239, 0.3827, -1.0), (-0.9239, 0.3827, 1.0), (-0.8315, 0.5556, -1.0), (-0.8315, 0.5556, 1.0), (-0.7071, 0.7071, -1.0), (-0.7071, 0.7071, 1.0), (-0.5556, 0.8315, -1.0), (-0.5556, 0.8315, 1.0), (-0.3827, 0.9239, -1.0), (-0.3827, 0.9239, 1.0), (-0.1951, 0.9808, -1.0), (-0.1951, 0.9808, 1.0), (-0.3151, 0.00206, 1.0), (-0.3096, 0.05848, 1.0), (-0.3096, -0.05436, 1.0), (-0.2664, -0.1586, 1.0), (-0.2664, 0.1627, 1.0), (-0.2304, -0.2024, 1.0), (-0.2931, -0.1086, 1.0), (-0.2931, 0.1127, 1.0), (-0.2304, 0.2065, 1.0), (-0.1866, -0.2384, 1.0), (-0.1366, -0.2651, 1.0), (-0.1866, 0.2425, 1.0), (-0.02594, 0.2913, 1.0), (-0.08236, 0.2857, 1.0), (0.08473, 0.2692, 1.0), (0.03048, 0.2857, 1.0), (-0.1366, 0.2692, 1.0), (-0.08236, -0.2816, 1.0), (0.03048, -0.2816, 1.0), (-0.02594, -0.2871, 1.0), (0.1347, -0.2384, 1.0), (0.1347, 0.2425, 1.0), (0.08473, -0.2651, 1.0), (0.2145, -0.1586, 1.0), (0.2145, 0.1627, 1.0), (0.2633, 0.00206, 1.0), (0.2577, -0.05436, 1.0), (0.2577, 0.05848, 1.0), (0.2412, -0.1086, 1.0), (0.2412, 0.1127, 1.0), (0.1785, 0.2065, 1.0), (0.1785, -0.2024, 1.0), (-0.02594, 0.2913, -1.0), (0.03048, 0.2857, -1.0), (0.1347, -0.2384, -1.0), (0.1347, 0.2425, -1.0), (0.08473, -0.2651, -1.0), (0.08473, 0.2692, -1.0), (0.2145, -0.1586, -1.0), (0.2145, 0.1627, -1.0), (0.2633, 0.00206, -1.0), (0.2577, 0.05848, -1.0), (0.2577, -0.05436, -1.0), (0.2412, 0.1127, -1.0), (0.2412, -0.1086, -1.0), (0.1785, 0.2065, -1.0), (0.1785, -0.2024, -1.0), (-0.3151, 0.00206, -1.0), (-0.2931, -0.1086, -1.0), (-0.3096, -0.05436, -1.0), (-0.3096, 0.05848, -1.0), (-0.2304, 0.2065, -1.0), (-0.2664, -0.1586, -1.0), (-0.2664, 0.1627, -1.0), (-0.2304, -0.2024, -1.0), (-0.2931, 0.1127, -1.0), (-0.1866, 0.2425, -1.0), (-0.1366, -0.2651, -1.0), (-0.1866, -0.2384, -1.0), (-0.1366, 0.2692, -1.0), (0.03048, -0.2816, -1.0), (-0.02594, -0.2871, -1.0), (-0.08236, -0.2816, -1.0), (-0.08236, 0.2857, -1.0)], [], [(0, 1, 3, 2), (2, 3, 5, 4), (4, 5, 7, 6), (6, 7, 9, 8), (8, 9, 11, 10), (10, 11, 13, 12), (12, 13, 15, 14), (14, 15, 17, 16), (16, 17, 19, 18), (18, 19, 21, 20), (20, 21, 23, 22), (22, 23, 25, 24), (24, 25, 27, 26), (26, 27, 29, 28), (28, 29, 31, 30), (30, 31, 33, 32), (32, 33, 35, 34), (34, 35, 37, 36), (36, 37, 39, 38), (38, 39, 41, 40), (40, 41, 43, 42), (42, 43, 45, 44), (44, 45, 47, 46), (46, 47, 49, 48), (48, 49, 51, 50), (50, 51, 53, 52), (52, 53, 55, 54), (54, 55, 57, 56), (56, 57, 59, 58), (58, 59, 61, 60), (45, 43, 41, 39, 37, 74, 73, 69, 67, 70, 66, 64, 65, 71, 53, 51, 49, 47), (9, 7, 5, 3, 1, 63, 61, 59, 57, 55, 53, 71, 68, 72, 75, 80, 77, 76, 79, 78, 85, 94, 88, 93, 91, 89, 90, 92, 87, 95, 84, 86, 82, 83, 81, 74, 37, 35, 33, 31, 29, 27, 25, 23, 21, 19, 17, 15, 13, 11), (60, 61, 63, 62), (62, 63, 1, 0), (62, 0, 2, 4, 6, 8, 10, 12, 14, 16, 18, 20, 22, 24, 26, 28, 30, 32, 34, 36, 38, 40, 42, 44, 46, 113, 112, 116, 118, 122, 121, 126, 125, 124, 100, 98, 110, 102, 108, 106, 104, 105, 107, 103, 109, 99, 101, 97, 96, 127), (113, 46, 48, 50, 52, 54, 56, 58, 60, 62, 127, 123, 120, 115, 117, 119, 114, 111), (97, 79, 76, 96), (101, 78, 79, 97), (99, 85, 78, 101), (109, 94, 85, 99), (88, 94, 109, 103), (93, 88, 103, 107), (91, 93, 107, 105), (89, 91, 105, 104), (90, 89, 104, 106), (92, 90, 106, 108), (87, 92, 108, 102), (95, 87, 102, 110), (84, 95, 110, 98), (86, 84, 98, 100), (82, 86, 100, 124), (83, 82, 124, 125), (81, 83, 125, 126), (74, 81, 126, 121), (73, 74, 121, 122), (69, 73, 122, 118), (116, 67, 69, 118), (112, 70, 67, 116), (113, 66, 70, 112), (111, 64, 66, 113), (114, 65, 64, 111), (119, 71, 65, 114), (117, 68, 71, 119), (115, 72, 68, 117), (120, 75, 72, 115), (123, 80, 75, 120), (127, 77, 80, 123), (96, 76, 77, 127)])
me_cylinder_016.polygons.foreach_set('use_smooth', [1, 1, 1, 1, 1, 1, 1, 1, 1, 1, 1, 1, 1, 1, 1, 1, 1, 1, 1, 1, 1, 1, 1, 1, 1, 1, 1, 1, 1, 1, 1, 1, 1, 1, 1, 1, 0, 0, 0, 0, 0, 0, 0, 0, 0, 0, 0, 0, 0, 0, 0, 0, 0, 0, 0, 0, 0, 0, 0, 0, 0, 0, 0, 0, 0, 0, 0, 0])
_uv = me_cylinder_016.uv_layers.new(name='UVMap')
_uv.uv.foreach_set('vector', [1.0, 0.5, 1.0, 1.0, 0.9688, 1.0, 0.9688, 0.5, 0.9688, 0.5, 0.9688, 1.0, 0.9375, 1.0, 0.9375, 0.5, 0.9375, 0.5, 0.9375, 1.0, 0.9062, 1.0, 0.9062, 0.5, 0.9062, 0.5, 0.9062, 1.0, 0.875, 1.0, 0.875, 0.5, 0.875, 0.5, 0.875, 1.0, 0.8438, 1.0, 0.8438, 0.5, 0.8438, 0.5, 0.8438, 1.0, 0.8125, 1.0, 0.8125, 0.5, 0.8125, 0.5, 0.8125, 1.0, 0.7812, 1.0, 0.7812, 0.5, 0.7812, 0.5, 0.7812, 1.0, 0.75, 1.0, 0.75, 0.5, 0.75, 0.5, 0.75, 1.0, 0.7188, 1.0, 0.7188, 0.5, 0.7188, 0.5, 0.7188, 1.0, 0.6875, 1.0, 0.6875, 0.5, 0.6875, 0.5, 0.6875, 1.0, 0.6562, 1.0, 0.6562, 0.5, 0.6562, 0.5, 0.6562, 1.0, 0.625, 1.0, 0.625, 0.5, 0.625, 0.5, 0.625, 1.0, 0.5938, 1.0, 0.5938, 0.5, 0.5938, 0.5, 0.5938, 1.0, 0.5625, 1.0, 0.5625, 0.5, 0.5625, 0.5, 0.5625, 1.0, 0.5312, 1.0, 0.5312, 0.5, 0.5312, 0.5, 0.5312, 1.0, 0.5, 1.0, 0.5, 0.5, 0.5, 0.5, 0.5, 1.0, 0.4688, 1.0, 0.4688, 0.5, 0.4688, 0.5, 0.4688, 1.0, 0.4375, 1.0, 0.4375, 0.5, 0.4375, 0.5, 0.4375, 1.0, 0.4062, 1.0, 0.4062, 0.5, 0.4062, 0.5, 0.4062, 1.0, 0.375, 1.0, 0.375, 0.5, 0.375, 0.5, 0.375, 1.0, 0.3438, 1.0, 0.3438, 0.5, 0.3438, 0.5, 0.3438, 1.0, 0.3125, 1.0, 0.3125, 0.5, 0.3125, 0.5, 0.3125, 1.0, 0.2812, 1.0, 0.2812, 0.5, 0.2812, 0.5, 0.2812, 1.0, 0.25, 1.0, 0.25, 0.5, 0.25, 0.5, 0.25, 1.0, 0.2188, 1.0, 0.2188, 0.5, 0.2188, 0.5, 0.2188, 1.0, 0.1875, 1.0, 0.1875, 0.5, 0.1875, 0.5, 0.1875, 1.0, 0.1562, 1.0, 0.1562, 0.5, 0.1562, 0.5, 0.1562, 1.0, 0.125, 1.0, 0.125, 0.5, 0.125, 0.5, 0.125, 1.0, 0.09375, 1.0, 0.09375, 0.5, 0.09375, 0.5, 0.09375, 1.0, 0.0625, 1.0, 0.0625, 0.5, 0.02827, 0.1582, 0.05045, 0.1167, 0.08029, 0.08029, 0.1167, 0.05045, 0.1582, 0.02827, 0.2172, 0.1864, 0.2052, 0.1928, 0.1947, 0.2014, 0.1861, 0.2119, 0.1797, 0.2239, 0.1757, 0.237, 0.1744, 0.2505, 0.1757, 0.264, 0.1797, 0.2771, 0.02827, 0.3418, 0.01461, 0.2968, 0.01, 0.25, 0.01461, 0.2032, 0.4197, 0.4197, 0.3833, 0.4496, 0.3418, 0.4717, 0.2968, 0.4854, 0.25, 0.49, 0.2032, 0.4854, 0.1582, 0.4717, 0.1167, 0.4496, 0.08029, 0.4197, 0.05045, 0.3833, 0.02827, 0.3418, 0.1797, 0.2771, 0.1861, 0.2891, 0.1947, 0.2996, 0.2052, 0.3082, 0.2172, 0.3146, 0.2302, 0.3186, 0.2438, 0.3199, 0.2573, 0.3186, 0.2703, 0.3146, 0.2823, 0.3082, 0.2929, 0.2996, 0.3015, 0.2891, 0.3079, 0.2771, 0.3118, 0.264, 0.3132, 0.2505, 0.3118, 0.237, 0.3079, 0.2239, 0.3015, 0.2119, 0.2929, 0.2014, 0.2823, 0.1928, 0.2703, 0.1864, 0.2573, 0.1824, 0.2438, 0.1811, 0.2302, 0.1824, 0.2172, 0.1864, 0.1582, 0.02827, 0.2032, 0.01461, 0.25, 0.01, 0.2968, 0.01461, 0.3418, 0.02827, 0.3833, 0.05045, 0.4197, 0.08029, 0.4496, 0.1167, 0.4717, 0.1582, 0.4854, 0.2032, 0.49, 0.25, 0.4854, 0.2968, 0.4717, 0.3418, 0.4496, 0.3833, 0.0625, 0.5, 0.0625, 1.0, 0.03125, 1.0, 0.03125, 0.5, 0.03125, 0.5, 0.03125, 1.0, 0.0, 1.0, 0.0, 0.5, 0.7032, 0.4854, 0.75, 0.49, 0.7968, 0.4854, 0.8418, 0.4717, 0.8833, 0.4496, 0.9197, 0.4197, 0.9496, 0.3833, 0.9717, 0.3418, 0.9854, 0.2968, 0.99, 0.25, 0.9854, 0.2032, 0.9717, 0.1582, 0.9496, 0.1167, 0.9197, 0.08029, 0.8833, 0.05045, 0.8418, 0.02827, 0.7968, 0.01461, 0.75, 0.01, 0.7032, 0.01461, 0.6582, 0.02827, 0.6167, 0.05045, 0.5803, 0.08029, 0.5504, 0.1167, 0.5283, 0.1582, 0.5146, 0.2032, 0.6757, 0.237, 0.6797, 0.2239, 0.6861, 0.2119, 0.6947, 0.2014, 0.7052, 0.1928, 0.7172, 0.1864, 0.7302, 0.1824, 0.7438, 0.1811, 0.7573, 0.1824, 0.7703, 0.1864, 0.7823, 0.1928, 0.7929, 0.2014, 0.8015, 0.2119, 0.8079, 0.2239, 0.8118, 0.237, 0.8132, 0.2505, 0.8118, 0.264, 0.8079, 0.2771, 0.8015, 0.2891, 0.7929, 0.2996, 0.7823, 0.3082, 0.7703, 0.3146, 0.7573, 0.3186, 0.7438, 0.3199, 0.7302, 0.3186, 0.6757, 0.237, 0.5146, 0.2032, 0.51, 0.25, 0.5146, 0.2968, 0.5283, 0.3418, 0.5504, 0.3833, 0.5803, 0.4197, 0.6167, 0.4496, 0.6582, 0.4717, 0.7032, 0.4854, 0.7302, 0.3186, 0.7172, 0.3146, 0.7052, 0.3082, 0.6947, 0.2996, 0.6861, 0.2891, 0.6797, 0.2771, 0.6757, 0.264, 0.6744, 0.2505, 0.9688, 0.5476, 0.9688, 0.8942, 1.0, 0.8942, 1.0, 0.5476, 0.9375, 0.5476, 0.9375, 0.8942, 0.9688, 0.8942, 0.9688, 0.5476, 0.9062, 0.5476, 0.9062, 0.8942, 0.9375, 0.8942, 0.9375, 0.5476, 0.875, 0.5476, 0.875, 0.8942, 0.9062, 0.8942, 0.9062, 0.5476, 0.8438, 0.8942, 0.875, 0.8942, 0.875, 0.5476, 0.8438, 0.5476, 0.8125, 0.8942, 0.8438, 0.8942, 0.8438, 0.5476, 0.8125, 0.5476, 0.7812, 0.8942, 0.8125, 0.8942, 0.8125, 0.5476, 0.7812, 0.5476, 0.75, 0.8942, 0.7812, 0.8942, 0.7812, 0.5476, 0.75, 0.5476, 0.7188, 0.8942, 0.75, 0.8942, 0.75, 0.5476, 0.7188, 0.5476, 0.6875, 0.8942, 0.7188, 0.8942, 0.7188, 0.5476, 0.6875, 0.5476, 0.6562, 0.8942, 0.6875, 0.8942, 0.6875, 0.5476, 0.6562, 0.5476, 0.625, 0.8942, 0.6562, 0.8942, 0.6562, 0.5476, 0.625, 0.5476, 0.5938, 0.8942, 0.625, 0.8942, 0.625, 0.5476, 0.5938, 0.5476, 0.5625, 0.8942, 0.5938, 0.8942, 0.5938, 0.5476, 0.5625, 0.5476, 0.5312, 0.8942, 0.5625, 0.8942, 0.5625, 0.5476, 0.5312, 0.5476, 0.5, 0.8942, 0.5312, 0.8942, 0.5312, 0.5476, 0.5, 0.5476, 0.4688, 0.8942, 0.5, 0.8942, 0.5, 0.5476, 0.4688, 0.5476, 0.4375, 0.8942, 0.4688, 0.8942, 0.4688, 0.5476, 0.4375, 0.5476, 0.4062, 0.8942, 0.4375, 0.8942, 0.4375, 0.5476, 0.4062, 0.5476, 0.375, 0.8942, 0.4062, 0.8942, 0.4062, 0.5476, 0.375, 0.5476, 0.3438, 0.5476, 0.3438, 0.8942, 0.375, 0.8942, 0.375, 0.5476, 0.3125, 0.5476, 0.3125, 0.8942, 0.3438, 0.8942, 0.3438, 0.5476, 0.2812, 0.5476, 0.2812, 0.8942, 0.3125, 0.8942, 0.3125, 0.5476, 0.25, 0.5476, 0.25, 0.8942, 0.2812, 0.8942, 0.2812, 0.5476, 0.2188, 0.5476, 0.2188, 0.8942, 0.25, 0.8942, 0.25, 0.5476, 0.1875, 0.5476, 0.1875, 0.8942, 0.2188, 0.8942, 0.2188, 0.5476, 0.1562, 0.5476, 0.1562, 0.8942, 0.1875, 0.8942, 0.1875, 0.5476, 0.125, 0.5476, 0.125, 0.8942, 0.1562, 0.8942, 0.1562, 0.5476, 0.09375, 0.5476, 0.09375, 0.8942, 0.125, 0.8942, 0.125, 0.5476, 0.0625, 0.5476, 0.0625, 0.8942, 0.09375, 0.8942, 0.09375, 0.5476, 0.03125, 0.5476, 0.03125, 0.8942, 0.0625, 0.8942, 0.0625, 0.5476, 0.0, 0.5476, 0.0, 0.8942, 0.03125, 0.8942, 0.03125, 0.5476])
me_cylinder_016.materials.append(None)
me_cylinder_016.update()
me_cylinder_018 = bpy.data.meshes.new('Cylinder.018')
me_cylinder_018.from_pydata([(0.0, 1.0, -1.0), (0.0, 1.0, 1.0), (0.1951, 0.9808, -1.0), (0.1951, 0.9808, 1.0), (0.3827, 0.9239, -1.0), (0.3827, 0.9239, 1.0), (0.5556, 0.8315, -1.0), (0.5556, 0.8315, 1.0), (0.7071, 0.7071, -1.0), (0.7071, 0.7071, 1.0), (0.8315, 0.5556, -1.0), (0.8315, 0.5556, 1.0), (0.9239, 0.3827, -1.0), (0.9239, 0.3827, 1.0), (0.9808, 0.1951, -1.0), (0.9808, 0.1951, 1.0), (1.0, 0.0, -1.0), (1.0, 0.0, 1.0), (0.9808, -0.1951, -1.0), (0.9808, -0.1951, 1.0), (0.9239, -0.3827, -1.0), (0.9239, -0.3827, 1.0), (0.8315, -0.5556, -1.0), (0.8315, -0.5556, 1.0), (0.7071, -0.7071, -1.0), (0.7071, -0.7071, 1.0), (0.5556, -0.8315, -1.0), (0.5556, -0.8315, 1.0), (0.3827, -0.9239, -1.0), (0.3827, -0.9239, 1.0), (0.1951, -0.9808, -1.0), (0.1951, -0.9808, 1.0), (0.0, -1.0, -1.0), (0.0, -1.0, 1.0), (-0.1951, -0.9808, -1.0), (-0.1951, -0.9808, 1.0), (-0.3827, -0.9239, -1.0), (-0.3827, -0.9239, 1.0), (-0.5556, -0.8315, -1.0), (-0.5556, -0.8315, 1.0), (-0.7071, -0.7071, -1.0), (-0.7071, -0.7071, 1.0), (-0.8315, -0.5556, -1.0), (-0.8315, -0.5556, 1.0), (-0.9239, -0.3827, -1.0), (-0.9239, -0.3827, 1.0), (-0.9808, -0.1951, -1.0), (-0.9808, -0.1951, 1.0), (-1.0, 0.0, -1.0), (-1.0, 0.0, 1.0), (-0.9808, 0.1951, -1.0), (-0.9808, 0.1951, 1.0), (-0.9239, 0.3827, -1.0), (-0.9239, 0.3827, 1.0), (-0.8315, 0.5556, -1.0), (-0.8315, 0.5556, 1.0), (-0.7071, 0.7071, -1.0), (-0.7071, 0.7071, 1.0), (-0.5556, 0.8315, -1.0), (-0.5556, 0.8315, 1.0), (-0.3827, 0.9239, -1.0), (-0.3827, 0.9239, 1.0), (-0.1951, 0.9808, -1.0), (-0.1951, 0.9808, 1.0), (-0.6519, 0.004456, 1.0), (-0.6042, -0.2352, 1.0), (-0.6399, -0.1177, 1.0), (-0.6399, 0.1266, 1.0), (-0.4685, -0.4384, 1.0), (-0.5463, -0.3435, 1.0), (-0.5463, 0.3524, 1.0), (-0.6042, 0.2441, 1.0), (-0.4685, 0.4473, 1.0), (-0.2653, -0.5742, 1.0), (-0.3735, -0.5163, 1.0), (-0.3735, 0.5252, 1.0), (-0.02559, 0.6308, 1.0), (-0.1478, 0.6187, 1.0), (0.2141, 0.5831, 1.0), (0.09659, 0.6187, 1.0), (-0.2653, 0.5831, 1.0), (-0.1478, -0.6098, 1.0), (0.09659, -0.6098, 1.0), (-0.02559, -0.6218, 1.0), (0.3224, 0.5252, 1.0), (0.3224, -0.5163, 1.0), (0.2141, -0.5742, 1.0), (0.4952, -0.3435, 1.0), (0.4952, 0.3524, 1.0), (0.6007, 0.004456, 1.0), (0.5887, 0.1266, 1.0), (0.5887, -0.1177, 1.0), (0.553, 0.2441, 1.0), (0.4173, -0.4384, 1.0), (0.553, -0.2352, 1.0), (0.4173, 0.4473, 1.0), (-0.02559, 0.6308, -1.0), (0.09659, 0.6187, -1.0), (0.3224, -0.5163, -1.0), (0.2141, -0.5742, -1.0), (0.3224, 0.5252, -1.0), (0.2141, 0.5831, -1.0), (0.4952, -0.3435, -1.0), (0.4952, 0.3524, -1.0), (0.6007, 0.004456, -1.0), (0.5887, 0.1266, -1.0), (0.5887, -0.1177, -1.0), (0.553, 0.2441, -1.0), (0.553, -0.2352, -1.0), (0.4173, 0.4473, -1.0), (0.4173, -0.4384, -1.0), (-0.6519, 0.004456, -1.0), (-0.6042, -0.2352, -1.0), (-0.6399, -0.1177, -1.0), (-0.6399, 0.1266, -1.0), (-0.4685, 0.4473, -1.0), (-0.5463, -0.3435, -1.0), (-0.5463, 0.3524, -1.0), (-0.4685, -0.4384, -1.0), (-0.6042, 0.2441, -1.0), (-0.2653, 0.5831, -1.0), (-0.3735, -0.5163, -1.0), (-0.3735, 0.5252, -1.0), (-0.1478, -0.6098, -1.0), (0.09659, -0.6098, -1.0), (-0.02559, -0.6218, -1.0), (-0.2653, -0.5742, -1.0), (-0.1478, 0.6187, -1.0)], [], [(0, 1, 3, 2), (2, 3, 5, 4), (4, 5, 7, 6), (6, 7, 9, 8), (8, 9, 11, 10), (10, 11, 13, 12), (12, 13, 15, 14), (14, 15, 17, 16), (16, 17, 19, 18), (18, 19, 21, 20), (20, 21, 23, 22), (22, 23, 25, 24), (24, 25, 27, 26), (26, 27, 29, 28), (28, 29, 31, 30), (30, 31, 33, 32), (32, 33, 35, 34), (34, 35, 37, 36), (36, 37, 39, 38), (38, 39, 41, 40), (40, 41, 43, 42), (42, 43, 45, 44), (44, 45, 47, 46), (46, 47, 49, 48), (48, 49, 51, 50), (50, 51, 53, 52), (52, 53, 55, 54), (54, 55, 57, 56), (56, 57, 59, 58), (58, 59, 61, 60), (53, 51, 49, 47, 45, 43, 41, 39, 37, 73, 74, 68, 69, 65, 66, 64, 67, 71), (73, 37, 35, 33, 31, 29, 27, 25, 23, 21, 19, 17, 15, 13, 11, 9, 7, 5, 3, 1, 63, 61, 59, 57, 55, 53, 71, 70, 72, 75, 80, 77, 76, 79, 78, 84, 95, 88, 92, 90, 89, 91, 94, 87, 93, 85, 86, 82, 83, 81), (60, 61, 63, 62), (62, 63, 1, 0), (113, 46, 48, 50, 52, 54, 56, 58, 60, 62, 127, 120, 122, 115, 117, 119, 114, 111), (127, 62, 0, 2, 4, 6, 8, 10, 12, 14, 16, 18, 20, 22, 24, 26, 28, 30, 32, 34, 36, 38, 40, 42, 44, 46, 113, 112, 116, 118, 121, 126, 123, 125, 124, 99, 98, 110, 102, 108, 106, 104, 105, 107, 103, 109, 100, 101, 97, 96), (97, 79, 76, 96), (101, 78, 79, 97), (100, 84, 78, 101), (109, 95, 84, 100), (88, 95, 109, 103), (92, 88, 103, 107), (90, 92, 107, 105), (89, 90, 105, 104), (91, 89, 104, 106), (94, 91, 106, 108), (87, 94, 108, 102), (93, 87, 102, 110), (85, 93, 110, 98), (86, 85, 98, 99), (82, 86, 99, 124), (83, 82, 124, 125), (81, 83, 125, 123), (73, 81, 123, 126), (74, 73, 126, 121), (68, 74, 121, 118), (116, 69, 68, 118), (112, 65, 69, 116), (113, 66, 65, 112), (111, 64, 66, 113), (114, 67, 64, 111), (119, 71, 67, 114), (117, 70, 71, 119), (115, 72, 70, 117), (122, 75, 72, 115), (120, 80, 75, 122), (127, 77, 80, 120), (96, 76, 77, 127)])
me_cylinder_018.polygons.foreach_set('use_smooth', [True] * 68)
_uv = me_cylinder_018.uv_layers.new(name='UVMap')
_uv.uv.foreach_set('vector', [1.0, 0.5, 1.0, 1.0, 0.9688, 1.0, 0.9688, 0.5, 0.9688, 0.5, 0.9688, 1.0, 0.9375, 1.0, 0.9375, 0.5, 0.9375, 0.5, 0.9375, 1.0, 0.9062, 1.0, 0.9062, 0.5, 0.9062, 0.5, 0.9062, 1.0, 0.875, 1.0, 0.875, 0.5, 0.875, 0.5, 0.875, 1.0, 0.8438, 1.0, 0.8438, 0.5, 0.8438, 0.5, 0.8438, 1.0, 0.8125, 1.0, 0.8125, 0.5, 0.8125, 0.5, 0.8125, 1.0, 0.7812, 1.0, 0.7812, 0.5, 0.7812, 0.5, 0.7812, 1.0, 0.75, 1.0, 0.75, 0.5, 0.75, 0.5, 0.75, 1.0, 0.7188, 1.0, 0.7188, 0.5, 0.7188, 0.5, 0.7188, 1.0, 0.6875, 1.0, 0.6875, 0.5, 0.6875, 0.5, 0.6875, 1.0, 0.6562, 1.0, 0.6562, 0.5, 0.6562, 0.5, 0.6562, 1.0, 0.625, 1.0, 0.625, 0.5, 0.625, 0.5, 0.625, 1.0, 0.5938, 1.0, 0.5938, 0.5, 0.5938, 0.5, 0.5938, 1.0, 0.5625, 1.0, 0.5625, 0.5, 0.5625, 0.5, 0.5625, 1.0, 0.5312, 1.0, 0.5312, 0.5, 0.5312, 0.5, 0.5312, 1.0, 0.5, 1.0, 0.5, 0.5, 0.5, 0.5, 0.5, 1.0, 0.4688, 1.0, 0.4688, 0.5, 0.4688, 0.5, 0.4688, 1.0, 0.4375, 1.0, 0.4375, 0.5, 0.4375, 0.5, 0.4375, 1.0, 0.4062, 1.0, 0.4062, 0.5, 0.4062, 0.5, 0.4062, 1.0, 0.375, 1.0, 0.375, 0.5, 0.375, 0.5, 0.375, 1.0, 0.3438, 1.0, 0.3438, 0.5, 0.3438, 0.5, 0.3438, 1.0, 0.3125, 1.0, 0.3125, 0.5, 0.3125, 0.5, 0.3125, 1.0, 0.2812, 1.0, 0.2812, 0.5, 0.2812, 0.5, 0.2812, 1.0, 0.25, 1.0, 0.25, 0.5, 0.25, 0.5, 0.25, 1.0, 0.2188, 1.0, 0.2188, 0.5, 0.2188, 0.5, 0.2188, 1.0, 0.1875, 1.0, 0.1875, 0.5, 0.1875, 0.5, 0.1875, 1.0, 0.1562, 1.0, 0.1562, 0.5, 0.1562, 0.5, 0.1562, 1.0, 0.125, 1.0, 0.125, 0.5, 0.125, 0.5, 0.125, 1.0, 0.09375, 1.0, 0.09375, 0.5, 0.09375, 0.5, 0.09375, 1.0, 0.0625, 1.0, 0.0625, 0.5, 0.02827, 0.3418, 0.01461, 0.2968, 0.01, 0.25, 0.01461, 0.2032, 0.02827, 0.1582, 0.05045, 0.1167, 0.08029, 0.08029, 0.1167, 0.05045, 0.1582, 0.02827, 0.1863, 0.1122, 0.1603, 0.1261, 0.1376, 0.1448, 0.1189, 0.1676, 0.105, 0.1935, 0.09644, 0.2217, 0.09355, 0.2511, 0.09644, 0.2804, 0.105, 0.3086, 0.1863, 0.1122, 0.1582, 0.02827, 0.2032, 0.01461, 0.25, 0.01, 0.2968, 0.01461, 0.3418, 0.02827, 0.3833, 0.05045, 0.4197, 0.08029, 0.4496, 0.1167, 0.4717, 0.1582, 0.4854, 0.2032, 0.49, 0.25, 0.4854, 0.2968, 0.4717, 0.3418, 0.4496, 0.3833, 0.4197, 0.4197, 0.3833, 0.4496, 0.3418, 0.4717, 0.2968, 0.4854, 0.25, 0.49, 0.2032, 0.4854, 0.1582, 0.4717, 0.1167, 0.4496, 0.08029, 0.4197, 0.05045, 0.3833, 0.02827, 0.3418, 0.105, 0.3086, 0.1189, 0.3346, 0.1376, 0.3574, 0.1603, 0.376, 0.1863, 0.3899, 0.2145, 0.3985, 0.2439, 0.4014, 0.2732, 0.3985, 0.3014, 0.3899, 0.3274, 0.376, 0.3501, 0.3574, 0.3688, 0.3346, 0.3827, 0.3086, 0.3913, 0.2804, 0.3942, 0.2511, 0.3913, 0.2217, 0.3827, 0.1935, 0.3688, 0.1676, 0.3501, 0.1448, 0.3274, 0.1261, 0.3014, 0.1122, 0.2732, 0.1036, 0.2439, 0.1008, 0.2145, 0.1036, 0.0625, 0.5, 0.0625, 1.0, 0.03125, 1.0, 0.03125, 0.5, 0.03125, 0.5, 0.03125, 1.0, 0.0, 1.0, 0.0, 0.5, 0.5964, 0.2217, 0.5146, 0.2032, 0.51, 0.25, 0.5146, 0.2968, 0.5283, 0.3418, 0.5504, 0.3833, 0.5803, 0.4197, 0.6167, 0.4496, 0.6582, 0.4717, 0.7032, 0.4854, 0.7145, 0.3985, 0.6863, 0.3899, 0.6603, 0.376, 0.6376, 0.3574, 0.6189, 0.3346, 0.605, 0.3086, 0.5964, 0.2804, 0.5935, 0.2511, 0.7145, 0.3985, 0.7032, 0.4854, 0.75, 0.49, 0.7968, 0.4854, 0.8418, 0.4717, 0.8833, 0.4496, 0.9197, 0.4197, 0.9496, 0.3833, 0.9717, 0.3418, 0.9854, 0.2968, 0.99, 0.25, 0.9854, 0.2032, 0.9717, 0.1582, 0.9496, 0.1167, 0.9197, 0.08029, 0.8833, 0.05045, 0.8418, 0.02827, 0.7968, 0.01461, 0.75, 0.01, 0.7032, 0.01461, 0.6582, 0.02827, 0.6167, 0.05045, 0.5803, 0.08029, 0.5504, 0.1167, 0.5283, 0.1582, 0.5146, 0.2032, 0.5964, 0.2217, 0.605, 0.1935, 0.6189, 0.1676, 0.6376, 0.1448, 0.6603, 0.1261, 0.6863, 0.1122, 0.7145, 0.1036, 0.7439, 0.1008, 0.7732, 0.1036, 0.8014, 0.1122, 0.8274, 0.1261, 0.8501, 0.1448, 0.8688, 0.1676, 0.8827, 0.1935, 0.8913, 0.2217, 0.8942, 0.2511, 0.8913, 0.2804, 0.8827, 0.3086, 0.8688, 0.3346, 0.8501, 0.3574, 0.8274, 0.376, 0.8014, 0.3899, 0.7732, 0.3985, 0.7439, 0.4014, 0.9688, 0.6096, 0.9688, 0.7685, 1.0, 0.7685, 1.0, 0.6096, 0.9375, 0.6096, 0.9375, 0.7685, 0.9688, 0.7685, 0.9688, 0.6096, 0.9062, 0.6096, 0.9062, 0.7685, 0.9375, 0.7685, 0.9375, 0.6096, 0.875, 0.6096, 0.875, 0.7685, 0.9062, 0.7685, 0.9062, 0.6096, 0.8438, 0.7685, 0.875, 0.7685, 0.875, 0.6096, 0.8438, 0.6096, 0.8125, 0.7685, 0.8438, 0.7685, 0.8438, 0.6096, 0.8125, 0.6096, 0.7812, 0.7685, 0.8125, 0.7685, 0.8125, 0.6096, 0.7812, 0.6096, 0.75, 0.7685, 0.7812, 0.7685, 0.7812, 0.6096, 0.75, 0.6096, 0.7188, 0.7685, 0.75, 0.7685, 0.75, 0.6096, 0.7188, 0.6096, 0.6875, 0.7685, 0.7188, 0.7685, 0.7188, 0.6096, 0.6875, 0.6096, 0.6562, 0.7685, 0.6875, 0.7685, 0.6875, 0.6096, 0.6562, 0.6096, 0.625, 0.7685, 0.6562, 0.7685, 0.6562, 0.6096, 0.625, 0.6096, 0.5938, 0.7685, 0.625, 0.7685, 0.625, 0.6096, 0.5938, 0.6096, 0.5625, 0.7685, 0.5938, 0.7685, 0.5938, 0.6096, 0.5625, 0.6096, 0.5312, 0.7685, 0.5625, 0.7685, 0.5625, 0.6096, 0.5312, 0.6096, 0.5, 0.7685, 0.5312, 0.7685, 0.5312, 0.6096, 0.5, 0.6096, 0.4688, 0.7685, 0.5, 0.7685, 0.5, 0.6096, 0.4688, 0.6096, 0.4375, 0.7685, 0.4688, 0.7685, 0.4688, 0.6096, 0.4375, 0.6096, 0.4062, 0.7685, 0.4375, 0.7685, 0.4375, 0.6096, 0.4062, 0.6096, 0.375, 0.7685, 0.4062, 0.7685, 0.4062, 0.6096, 0.375, 0.6096, 0.3438, 0.6096, 0.3438, 0.7685, 0.375, 0.7685, 0.375, 0.6096, 0.3125, 0.6096, 0.3125, 0.7685, 0.3438, 0.7685, 0.3438, 0.6096, 0.2812, 0.6096, 0.2812, 0.7685, 0.3125, 0.7685, 0.3125, 0.6096, 0.25, 0.6096, 0.25, 0.7685, 0.2812, 0.7685, 0.2812, 0.6096, 0.2188, 0.6096, 0.2188, 0.7685, 0.25, 0.7685, 0.25, 0.6096, 0.1875, 0.6096, 0.1875, 0.7685, 0.2188, 0.7685, 0.2188, 0.6096, 0.1562, 0.6096, 0.1562, 0.7685, 0.1875, 0.7685, 0.1875, 0.6096, 0.125, 0.6096, 0.125, 0.7685, 0.1562, 0.7685, 0.1562, 0.6096, 0.09375, 0.6096, 0.09375, 0.7685, 0.125, 0.7685, 0.125, 0.6096, 0.0625, 0.6096, 0.0625, 0.7685, 0.09375, 0.7685, 0.09375, 0.6096, 0.03125, 0.6096, 0.03125, 0.7685, 0.0625, 0.7685, 0.0625, 0.6096, 0.0, 0.6096, 0.0, 0.7685, 0.03125, 0.7685, 0.03125, 0.6096])
me_cylinder_018.materials.append(None)
me_cylinder_018.update()
me_cylinder_019 = bpy.data.meshes.new('Cylinder.019')
me_cylinder_019.from_pydata([(0.0, 1.0, -1.0), (0.0, 1.0, 1.0), (0.1951, 0.9808, -1.0), (0.1951, 0.9808, 1.0), (0.3827, 0.9239, -1.0), (0.3827, 0.9239, 1.0), (0.5556, 0.8315, -1.0), (0.5556, 0.8315, 1.0), (0.7071, 0.7071, -1.0), (0.7071, 0.7071, 1.0), (0.8315, 0.5556, -1.0), (0.8315, 0.5556, 1.0), (0.9239, 0.3827, -1.0), (0.9239, 0.3827, 1.0), (0.9808, 0.1951, -1.0), (0.9808, 0.1951, 1.0), (1.0, 0.0, -1.0), (1.0, 0.0, 1.0), (0.9808, -0.1951, -1.0), (0.9808, -0.1951, 1.0), (0.9239, -0.3827, -1.0), (0.9239, -0.3827, 1.0), (0.8315, -0.5556, -1.0), (0.8315, -0.5556, 1.0), (0.7071, -0.7071, -1.0), (0.7071, -0.7071, 1.0), (0.5556, -0.8315, -1.0), (0.5556, -0.8315, 1.0), (0.3827, -0.9239, -1.0), (0.3827, -0.9239, 1.0), (0.1951, -0.9808, -1.0), (0.1951, -0.9808, 1.0), (0.0, -1.0, -1.0), (0.0, -1.0, 1.0), (-0.1951, -0.9808, -1.0), (-0.1951, -0.9808, 1.0), (-0.3827, -0.9239, -1.0), (-0.3827, -0.9239, 1.0), (-0.5556, -0.8315, -1.0), (-0.5556, -0.8315, 1.0), (-0.7071, -0.7071, -1.0), (-0.7071, -0.7071, 1.0), (-0.8315, -0.5556, -1.0), (-0.8315, -0.5556, 1.0), (-0.9239, -0.3827, -1.0), (-0.9239, -0.3827, 1.0), (-0.9808, -0.1951, -1.0), (-0.9808, -0.1951, 1.0), (-1.0, 0.0, -1.0), (-1.0, 0.0, 1.0), (-0.9808, 0.1951, -1.0), (-0.9808, 0.1951, 1.0), (-0.9239, 0.3827, -1.0), (-0.9239, 0.3827, 1.0), (-0.8315, 0.5556, -1.0), (-0.8315, 0.5556, 1.0), (-0.7071, 0.7071, -1.0), (-0.7071, 0.7071, 1.0), (-0.5556, 0.8315, -1.0), (-0.5556, 0.8315, 1.0), (-0.3827, 0.9239, -1.0), (-0.3827, 0.9239, 1.0), (-0.1951, 0.9808, -1.0), (-0.1951, 0.9808, 1.0), (-0.1892, 0.07645, 1.0), (-0.1892, 0.07645, -1.0), (-0.1711, 0.1104, 1.0), (-0.1711, 0.1104, -1.0), (0.06704, 0.1826, 1.0), (0.06704, 0.1826, -1.0), (0.03025, 0.1938, 1.0), (0.03025, 0.1938, -1.0), (-0.2004, 0.03966, 1.0), (-0.2004, 0.03966, -1.0), (0.1307, 0.1401, 1.0), (0.1307, 0.1401, -1.0), (0.101, -0.1617, 1.0), (0.101, -0.1617, -1.0), (0.06704, -0.1798, 1.0), (0.06704, -0.1798, -1.0), (0.1551, 0.1104, 1.0), (0.1551, 0.1104, -1.0), (0.03025, -0.191, 1.0), (0.03025, -0.191, -1.0), (-0.08307, -0.1798, 1.0), (-0.08307, -0.1798, -1.0), (-0.2041, 0.001397, 1.0), (-0.2041, 0.001397, -1.0), (-0.08307, 0.1826, 1.0), (-0.08307, 0.1826, -1.0), (-0.117, -0.1617, 1.0), (-0.117, -0.1617, -1.0), (0.1843, -0.03687, 1.0), (0.1843, -0.03687, -1.0), (0.1307, -0.1373, 1.0), (0.1307, -0.1373, -1.0), (0.1732, -0.07366, 1.0), (0.1732, -0.07366, -1.0), (0.1881, 0.001397, 1.0), (0.1881, 0.001397, -1.0), (-0.1467, 0.1401, 1.0), (-0.1467, 0.1401, -1.0), (-0.117, 0.1645, 1.0), (-0.117, 0.1645, -1.0), (-0.008015, -0.1947, 1.0), (-0.008015, -0.1947, -1.0), (-0.008015, 0.1975, 1.0), (-0.008015, 0.1975, -1.0), (0.1843, 0.03966, 1.0), (0.1843, 0.03966, -1.0), (0.101, 0.1645, 1.0), (0.101, 0.1645, -1.0), (0.1732, 0.07645, 1.0), (0.1732, 0.07645, -1.0), (-0.1892, -0.07366, 1.0), (-0.1892, -0.07366, -1.0), (-0.1711, -0.1076, 1.0), (-0.1711, -0.1076, -1.0), (-0.2004, -0.03687, 1.0), (-0.2004, -0.03687, -1.0), (-0.1467, -0.1373, 1.0), (-0.1467, -0.1373, -1.0), (-0.04628, -0.191, 1.0), (-0.04628, -0.191, -1.0), (0.1551, -0.1076, 1.0), (0.1551, -0.1076, -1.0), (-0.04628, 0.1938, 1.0), (-0.04628, 0.1938, -1.0)], [], [(0, 1, 3, 2), (2, 3, 5, 4), (4, 5, 7, 6), (6, 7, 9, 8), (8, 9, 11, 10), (10, 11, 13, 12), (12, 13, 15, 14), (14, 15, 17, 16), (16, 17, 19, 18), (18, 19, 21, 20), (20, 21, 23, 22), (22, 23, 25, 24), (24, 25, 27, 26), (26, 27, 29, 28), (28, 29, 31, 30), (30, 31, 33, 32), (32, 33, 35, 34), (34, 35, 37, 36), (36, 37, 39, 38), (38, 39, 41, 40), (40, 41, 43, 42), (42, 43, 45, 44), (44, 45, 47, 46), (46, 47, 49, 48), (48, 49, 51, 50), (50, 51, 53, 52), (52, 53, 55, 54), (54, 55, 57, 56), (56, 57, 59, 58), (58, 59, 61, 60), (3, 1, 63, 61, 59, 57, 55, 53, 51, 49, 86, 72, 64, 66, 100, 102, 88, 126, 106, 70, 68, 110, 74, 80, 112, 108, 98, 17, 15, 13, 11, 9, 7, 5), (60, 61, 63, 62), (62, 63, 1, 0), (0, 2, 4, 6, 8, 10, 12, 14, 16, 99, 109, 113, 81, 75, 111, 69, 71, 107, 127, 89, 103, 101, 67, 65, 73, 87, 48, 50, 52, 54, 56, 58, 60, 62), (93, 92, 98, 99), (95, 94, 124, 125), (125, 124, 96, 97), (73, 72, 86, 87), (109, 108, 112, 113), (99, 98, 108, 109), (81, 80, 74, 75), (107, 106, 126, 127), (123, 122, 104, 105), (67, 66, 64, 65), (105, 104, 82, 83), (127, 126, 88, 89), (75, 74, 110, 111), (91, 90, 84, 85), (17, 98, 92, 96, 124, 94, 76, 78, 82, 104, 122, 84, 90, 120, 116, 114, 118, 86, 49, 47, 45, 43, 41, 39, 37, 35, 33, 31, 29, 27, 25, 23, 21, 19), (111, 110, 68, 69), (77, 76, 94, 95), (103, 102, 100, 101), (65, 64, 72, 73), (79, 78, 76, 77), (121, 120, 90, 91), (115, 114, 116, 117), (71, 70, 106, 107), (113, 112, 80, 81), (87, 86, 118, 119), (97, 96, 92, 93), (85, 84, 122, 123), (89, 88, 102, 103), (69, 68, 70, 71), (83, 82, 78, 79), (119, 118, 114, 115), (101, 100, 66, 67), (117, 116, 120, 121), (48, 87, 119, 115, 117, 121, 91, 85, 123, 105, 83, 79, 77, 95, 125, 97, 93, 99, 16, 18, 20, 22, 24, 26, 28, 30, 32, 34, 36, 38, 40, 42, 44, 46)])
me_cylinder_019.polygons.foreach_set('use_smooth', [1, 1, 1, 1, 1, 1, 1, 1, 1, 1, 1, 1, 1, 1, 1, 1, 1, 1, 1, 1, 1, 1, 1, 1, 1, 1, 1, 1, 1, 1, 1, 1, 1, 1, 0, 0, 0, 0, 0, 0, 0, 0, 0, 0, 0, 0, 0, 0, 1, 0, 0, 0, 0, 0, 0, 0, 0, 0, 0, 0, 0, 0, 0, 0, 0, 0, 0, 1])
_uv = me_cylinder_019.uv_layers.new(name='UVMap')
_uv.uv.foreach_set('vector', [1.0, 0.5, 1.0, 1.0, 0.9688, 1.0, 0.9688, 0.5, 0.9688, 0.5, 0.9688, 1.0, 0.9375, 1.0, 0.9375, 0.5, 0.9375, 0.5, 0.9375, 1.0, 0.9062, 1.0, 0.9062, 0.5, 0.9062, 0.5, 0.9062, 1.0, 0.875, 1.0, 0.875, 0.5, 0.875, 0.5, 0.875, 1.0, 0.8438, 1.0, 0.8438, 0.5, 0.8438, 0.5, 0.8438, 1.0, 0.8125, 1.0, 0.8125, 0.5, 0.8125, 0.5, 0.8125, 1.0, 0.7812, 1.0, 0.7812, 0.5, 0.7812, 0.5, 0.7812, 1.0, 0.75, 1.0, 0.75, 0.5, 0.75, 0.5, 0.75, 1.0, 0.7188, 1.0, 0.7188, 0.5, 0.7188, 0.5, 0.7188, 1.0, 0.6875, 1.0, 0.6875, 0.5, 0.6875, 0.5, 0.6875, 1.0, 0.6562, 1.0, 0.6562, 0.5, 0.6562, 0.5, 0.6562, 1.0, 0.625, 1.0, 0.625, 0.5, 0.625, 0.5, 0.625, 1.0, 0.5938, 1.0, 0.5938, 0.5, 0.5938, 0.5, 0.5938, 1.0, 0.5625, 1.0, 0.5625, 0.5, 0.5625, 0.5, 0.5625, 1.0, 0.5312, 1.0, 0.5312, 0.5, 0.5312, 0.5, 0.5312, 1.0, 0.5, 1.0, 0.5, 0.5, 0.5, 0.5, 0.5, 1.0, 0.4688, 1.0, 0.4688, 0.5, 0.4688, 0.5, 0.4688, 1.0, 0.4375, 1.0, 0.4375, 0.5, 0.4375, 0.5, 0.4375, 1.0, 0.4062, 1.0, 0.4062, 0.5, 0.4062, 0.5, 0.4062, 1.0, 0.375, 1.0, 0.375, 0.5, 0.375, 0.5, 0.375, 1.0, 0.3438, 1.0, 0.3438, 0.5, 0.3438, 0.5, 0.3438, 1.0, 0.3125, 1.0, 0.3125, 0.5, 0.3125, 0.5, 0.3125, 1.0, 0.2812, 1.0, 0.2812, 0.5, 0.2812, 0.5, 0.2812, 1.0, 0.25, 1.0, 0.25, 0.5, 0.25, 0.5, 0.25, 1.0, 0.2188, 1.0, 0.2188, 0.5, 0.2188, 0.5, 0.2188, 1.0, 0.1875, 1.0, 0.1875, 0.5, 0.1875, 0.5, 0.1875, 1.0, 0.1562, 1.0, 0.1562, 0.5, 0.1562, 0.5, 0.1562, 1.0, 0.125, 1.0, 0.125, 0.5, 0.125, 0.5, 0.125, 1.0, 0.09375, 1.0, 0.09375, 0.5, 0.09375, 0.5, 0.09375, 1.0, 0.0625, 1.0, 0.0625, 0.5, 0.2968, 0.4854, 0.25, 0.49, 0.2032, 0.4854, 0.1582, 0.4717, 0.1167, 0.4496, 0.08029, 0.4197, 0.05045, 0.3833, 0.02827, 0.3418, 0.01461, 0.2968, 0.01, 0.25, 0.201, 0.2503, 0.2019, 0.2595, 0.2046, 0.2683, 0.2089, 0.2765, 0.2148, 0.2836, 0.2219, 0.2895, 0.2301, 0.2938, 0.2389, 0.2965, 0.2481, 0.2974, 0.2573, 0.2965, 0.2661, 0.2938, 0.2742, 0.2895, 0.2814, 0.2836, 0.2872, 0.2765, 0.2916, 0.2683, 0.2942, 0.2595, 0.2951, 0.2503, 0.49, 0.25, 0.4854, 0.2968, 0.4717, 0.3418, 0.4496, 0.3833, 0.4197, 0.4197, 0.3833, 0.4496, 0.3418, 0.4717, 0.0625, 0.5, 0.0625, 1.0, 0.03125, 1.0, 0.03125, 0.5, 0.03125, 0.5, 0.03125, 1.0, 0.0, 1.0, 0.0, 0.5, 0.75, 0.49, 0.7968, 0.4854, 0.8418, 0.4717, 0.8833, 0.4496, 0.9197, 0.4197, 0.9496, 0.3833, 0.9717, 0.3418, 0.9854, 0.2968, 0.99, 0.25, 0.7951, 0.2503, 0.7942, 0.2595, 0.7916, 0.2683, 0.7872, 0.2765, 0.7814, 0.2836, 0.7742, 0.2895, 0.7661, 0.2938, 0.7573, 0.2965, 0.7481, 0.2974, 0.7389, 0.2965, 0.7301, 0.2938, 0.7219, 0.2895, 0.7148, 0.2836, 0.7089, 0.2765, 0.7046, 0.2683, 0.7019, 0.2595, 0.701, 0.2503, 0.51, 0.25, 0.5146, 0.2968, 0.5283, 0.3418, 0.5504, 0.3833, 0.5803, 0.4197, 0.6167, 0.4496, 0.6582, 0.4717, 0.7032, 0.4854, 0.7188, 0.8697, 0.7188, 0.9794, 0.75, 0.9794, 0.75, 0.8697, 0.625, 0.8697, 0.625, 0.9794, 0.6562, 0.9794, 0.6562, 0.8697, 0.6562, 0.8697, 0.6562, 0.9794, 0.6875, 0.9794, 0.6875, 0.8697, 0.2188, 0.8697, 0.2188, 0.9794, 0.25, 0.9794, 0.25, 0.8697, 0.7812, 0.8697, 0.7812, 0.9794, 0.8125, 0.9794, 0.8125, 0.8697, 0.75, 0.8697, 0.75, 0.9794, 0.7812, 0.9794, 0.7812, 0.8697, 0.8438, 0.8697, 0.8438, 0.9794, 0.875, 0.9794, 0.875, 0.8697, 0.0, 0.8697, 0.0, 0.9794, 0.03125, 0.9794, 0.03125, 0.8697, 0.4688, 0.8697, 0.4688, 0.9794, 0.5, 0.9794, 0.5, 0.8697, 0.1562, 0.8697, 0.1562, 0.9794, 0.1875, 0.9794, 0.1875, 0.8697, 0.5, 0.8697, 0.5, 0.9794, 0.5312, 0.9794, 0.5312, 0.8697, 0.03125, 0.8697, 0.03125, 0.9794, 0.0625, 0.9794, 0.0625, 0.8697, 0.875, 0.8697, 0.875, 0.9794, 0.9062, 0.9794, 0.9062, 0.8697, 0.4062, 0.8697, 0.4062, 0.9794, 0.4375, 0.9794, 0.4375, 0.8697, 0.49, 0.25, 0.2951, 0.2503, 0.2942, 0.2412, 0.2916, 0.2323, 0.2872, 0.2242, 0.2814, 0.2171, 0.2742, 0.2112, 0.2661, 0.2068, 0.2573, 0.2042, 0.2481, 0.2033, 0.2389, 0.2042, 0.2301, 0.2068, 0.2219, 0.2112, 0.2148, 0.2171, 0.2089, 0.2242, 0.2046, 0.2323, 0.2019, 0.2412, 0.201, 0.2503, 0.01, 0.25, 0.01461, 0.2032, 0.02827, 0.1582, 0.05045, 0.1167, 0.08029, 0.08029, 0.1167, 0.05045, 0.1582, 0.02827, 0.2032, 0.01461, 0.25, 0.01, 0.2968, 0.01461, 0.3418, 0.02827, 0.3833, 0.05045, 0.4197, 0.08029, 0.4496, 0.1167, 0.4717, 0.1582, 0.4854, 0.2032, 0.9062, 0.8697, 0.9062, 0.9794, 0.9375, 0.9794, 0.9375, 0.8697, 0.5938, 0.8697, 0.5938, 0.9794, 0.625, 0.9794, 0.625, 0.8697, 0.09375, 0.8697, 0.09375, 0.9794, 0.125, 0.9794, 0.125, 0.8697, 0.1875, 0.8697, 0.1875, 0.9794, 0.2188, 0.9794, 0.2188, 0.8697, 0.5625, 0.8697, 0.5625, 0.9794, 0.5938, 0.9794, 0.5938, 0.8697, 0.375, 0.8697, 0.375, 0.9794, 0.4062, 0.9794, 0.4062, 0.8697, 0.3125, 0.8697, 0.3125, 0.9794, 0.3438, 0.9794, 0.3438, 0.8697, 0.9688, 0.8697, 0.9688, 0.9794, 1.0, 0.9794, 1.0, 0.8697, 0.8125, 0.8697, 0.8125, 0.9794, 0.8438, 0.9794, 0.8438, 0.8697, 0.25, 0.8697, 0.25, 0.9794, 0.2812, 0.9794, 0.2812, 0.8697, 0.6875, 0.8697, 0.6875, 0.9794, 0.7188, 0.9794, 0.7188, 0.8697, 0.4375, 0.8697, 0.4375, 0.9794, 0.4688, 0.9794, 0.4688, 0.8697, 0.0625, 0.8697, 0.0625, 0.9794, 0.09375, 0.9794, 0.09375, 0.8697, 0.9375, 0.8697, 0.9375, 0.9794, 0.9688, 0.9794, 0.9688, 0.8697, 0.5312, 0.8697, 0.5312, 0.9794, 0.5625, 0.9794, 0.5625, 0.8697, 0.2812, 0.8697, 0.2812, 0.9794, 0.3125, 0.9794, 0.3125, 0.8697, 0.125, 0.8697, 0.125, 0.9794, 0.1562, 0.9794, 0.1562, 0.8697, 0.3438, 0.8697, 0.3438, 0.9794, 0.375, 0.9794, 0.375, 0.8697, 0.51, 0.25, 0.701, 0.2503, 0.7019, 0.2412, 0.7046, 0.2323, 0.7089, 0.2242, 0.7148, 0.2171, 0.7219, 0.2112, 0.7301, 0.2068, 0.7389, 0.2042, 0.7481, 0.2033, 0.7573, 0.2042, 0.7661, 0.2068, 0.7742, 0.2112, 0.7814, 0.2171, 0.7872, 0.2242, 0.7916, 0.2323, 0.7942, 0.2412, 0.7951, 0.2503, 0.99, 0.25, 0.9854, 0.2032, 0.9717, 0.1582, 0.9496, 0.1167, 0.9197, 0.08029, 0.8833, 0.05045, 0.8418, 0.02827, 0.7968, 0.01461, 0.75, 0.01, 0.7032, 0.01461, 0.6582, 0.02827, 0.6167, 0.05045, 0.5803, 0.08029, 0.5504, 0.1167, 0.5283, 0.1582, 0.5146, 0.2032])
me_cylinder_019.update()
me_cylinder_022 = bpy.data.meshes.new('Cylinder.022')
me_cylinder_022.from_pydata([(1.116e-08, 1.0, -1.0), (1.116e-08, 1.0, 1.0), (0.1951, 0.9808, -1.0), (0.1951, 0.9808, 1.0), (0.3827, 0.9239, -1.0), (0.3827, 0.9239, 1.0), (0.5556, 0.8315, -1.0), (0.5556, 0.8315, 1.0), (0.7071, 0.7071, -1.0), (0.7071, 0.7071, 1.0), (0.8315, 0.5556, -1.0), (0.8315, 0.5556, 1.0), (0.9239, 0.3827, -1.0), (0.9239, 0.3827, 1.0), (0.9808, 0.1951, -1.0), (0.9808, 0.1951, 1.0), (1.0, -2.64e-09, -1.0), (1.0, -2.64e-09, 1.0), (0.9808, -0.1951, -1.0), (0.9808, -0.1951, 1.0), (0.9239, -0.3827, -1.0), (0.9239, -0.3827, 1.0), (0.8315, -0.5556, -1.0), (0.8315, -0.5556, 1.0), (0.7071, -0.7071, -1.0), (0.7071, -0.7071, 1.0), (0.5556, -0.8315, -1.0), (0.5556, -0.8315, 1.0), (0.3827, -0.9239, -1.0), (0.3827, -0.9239, 1.0), (0.1951, -0.9808, -1.0), (0.1951, -0.9808, 1.0), (1.116e-08, -1.0, -1.0), (1.116e-08, -1.0, 1.0), (-0.1951, -0.9808, -1.0), (-0.1951, -0.9808, 1.0), (-0.3827, -0.9239, -1.0), (-0.3827, -0.9239, 1.0), (-0.5556, -0.8315, -1.0), (-0.5556, -0.8315, 1.0), (-0.7071, -0.7071, -1.0), (-0.7071, -0.7071, 1.0), (-0.8315, -0.5556, -1.0), (-0.8315, -0.5556, 1.0), (-0.9239, -0.3827, -1.0), (-0.9239, -0.3827, 1.0), (-0.9808, -0.1951, -1.0), (-0.9808, -0.1951, 1.0), (-1.0, -2.64e-09, -1.0), (-1.0, -2.64e-09, 1.0), (-0.9808, 0.1951, -1.0), (-0.9808, 0.1951, 1.0), (-0.9239, 0.3827, -1.0), (-0.9239, 0.3827, 1.0), (-0.8315, 0.5556, -1.0), (-0.8315, 0.5556, 1.0), (-0.7071, 0.7071, -1.0), (-0.7071, 0.7071, 1.0), (-0.5556, 0.8315, -1.0), (-0.5556, 0.8315, 1.0), (-0.3827, 0.9239, -1.0), (-0.3827, 0.9239, 1.0), (-0.1951, 0.9808, -1.0), (-0.1951, 0.9808, 1.0)], [], [(0, 1, 3, 2), (2, 3, 5, 4), (4, 5, 7, 6), (6, 7, 9, 8), (8, 9, 11, 10), (10, 11, 13, 12), (12, 13, 15, 14), (14, 15, 17, 16), (16, 17, 19, 18), (18, 19, 21, 20), (20, 21, 23, 22), (22, 23, 25, 24), (24, 25, 27, 26), (26, 27, 29, 28), (28, 29, 31, 30), (30, 31, 33, 32), (32, 33, 35, 34), (34, 35, 37, 36), (36, 37, 39, 38), (38, 39, 41, 40), (40, 41, 43, 42), (42, 43, 45, 44), (44, 45, 47, 46), (46, 47, 49, 48), (48, 49, 51, 50), (50, 51, 53, 52), (52, 53, 55, 54), (54, 55, 57, 56), (56, 57, 59, 58), (58, 59, 61, 60), (3, 1, 63, 61, 59, 57, 55, 53, 51, 49, 47, 45, 43, 41, 39, 37, 35, 33, 31, 29, 27, 25, 23, 21, 19, 17, 15, 13, 11, 9, 7, 5), (60, 61, 63, 62), (62, 63, 1, 0), (0, 2, 4, 6, 8, 10, 12, 14, 16, 18, 20, 22, 24, 26, 28, 30, 32, 34, 36, 38, 40, 42, 44, 46, 48, 50, 52, 54, 56, 58, 60, 62)])
me_cylinder_022.polygons.foreach_set('use_smooth', [True] * 34)
_uv = me_cylinder_022.uv_layers.new(name='UVMap')
_uv.uv.foreach_set('vector', [1.0, 0.5, 1.0, 1.0, 0.9688, 1.0, 0.9688, 0.5, 0.9688, 0.5, 0.9688, 1.0, 0.9375, 1.0, 0.9375, 0.5, 0.9375, 0.5, 0.9375, 1.0, 0.9062, 1.0, 0.9062, 0.5, 0.9062, 0.5, 0.9062, 1.0, 0.875, 1.0, 0.875, 0.5, 0.875, 0.5, 0.875, 1.0, 0.8438, 1.0, 0.8438, 0.5, 0.8438, 0.5, 0.8438, 1.0, 0.8125, 1.0, 0.8125, 0.5, 0.8125, 0.5, 0.8125, 1.0, 0.7812, 1.0, 0.7812, 0.5, 0.7812, 0.5, 0.7812, 1.0, 0.75, 1.0, 0.75, 0.5, 0.75, 0.5, 0.75, 1.0, 0.7188, 1.0, 0.7188, 0.5, 0.7188, 0.5, 0.7188, 1.0, 0.6875, 1.0, 0.6875, 0.5, 0.6875, 0.5, 0.6875, 1.0, 0.6562, 1.0, 0.6562, 0.5, 0.6562, 0.5, 0.6562, 1.0, 0.625, 1.0, 0.625, 0.5, 0.625, 0.5, 0.625, 1.0, 0.5938, 1.0, 0.5938, 0.5, 0.5938, 0.5, 0.5938, 1.0, 0.5625, 1.0, 0.5625, 0.5, 0.5625, 0.5, 0.5625, 1.0, 0.5312, 1.0, 0.5312, 0.5, 0.5312, 0.5, 0.5312, 1.0, 0.5, 1.0, 0.5, 0.5, 0.5, 0.5, 0.5, 1.0, 0.4688, 1.0, 0.4688, 0.5, 0.4688, 0.5, 0.4688, 1.0, 0.4375, 1.0, 0.4375, 0.5, 0.4375, 0.5, 0.4375, 1.0, 0.4062, 1.0, 0.4062, 0.5, 0.4062, 0.5, 0.4062, 1.0, 0.375, 1.0, 0.375, 0.5, 0.375, 0.5, 0.375, 1.0, 0.3438, 1.0, 0.3438, 0.5, 0.3438, 0.5, 0.3438, 1.0, 0.3125, 1.0, 0.3125, 0.5, 0.3125, 0.5, 0.3125, 1.0, 0.2812, 1.0, 0.2812, 0.5, 0.2812, 0.5, 0.2812, 1.0, 0.25, 1.0, 0.25, 0.5, 0.25, 0.5, 0.25, 1.0, 0.2188, 1.0, 0.2188, 0.5, 0.2188, 0.5, 0.2188, 1.0, 0.1875, 1.0, 0.1875, 0.5, 0.1875, 0.5, 0.1875, 1.0, 0.1562, 1.0, 0.1562, 0.5, 0.1562, 0.5, 0.1562, 1.0, 0.125, 1.0, 0.125, 0.5, 0.125, 0.5, 0.125, 1.0, 0.09375, 1.0, 0.09375, 0.5, 0.09375, 0.5, 0.09375, 1.0, 0.0625, 1.0, 0.0625, 0.5, 0.2968, 0.4854, 0.25, 0.49, 0.2032, 0.4854, 0.1582, 0.4717, 0.1167, 0.4496, 0.08029, 0.4197, 0.05045, 0.3833, 0.02827, 0.3418, 0.01461, 0.2968, 0.01, 0.25, 0.01461, 0.2032, 0.02827, 0.1582, 0.05045, 0.1167, 0.08029, 0.08029, 0.1167, 0.05045, 0.1582, 0.02827, 0.2032, 0.01461, 0.25, 0.01, 0.2968, 0.01461, 0.3418, 0.02827, 0.3833, 0.05045, 0.4197, 0.08029, 0.4496, 0.1167, 0.4717, 0.1582, 0.4854, 0.2032, 0.49, 0.25, 0.4854, 0.2968, 0.4717, 0.3418, 0.4496, 0.3833, 0.4197, 0.4197, 0.3833, 0.4496, 0.3418, 0.4717, 0.0625, 0.5, 0.0625, 1.0, 0.03125, 1.0, 0.03125, 0.5, 0.03125, 0.5, 0.03125, 1.0, 0.0, 1.0, 0.0, 0.5, 0.75, 0.49, 0.7968, 0.4854, 0.8418, 0.4717, 0.8833, 0.4496, 0.9197, 0.4197, 0.9496, 0.3833, 0.9717, 0.3418, 0.9854, 0.2968, 0.99, 0.25, 0.9854, 0.2032, 0.9717, 0.1582, 0.9496, 0.1167, 0.9197, 0.08029, 0.8833, 0.05045, 0.8418, 0.02827, 0.7968, 0.01461, 0.75, 0.01, 0.7032, 0.01461, 0.6582, 0.02827, 0.6167, 0.05045, 0.5803, 0.08029, 0.5504, 0.1167, 0.5283, 0.1582, 0.5146, 0.2032, 0.51, 0.25, 0.5146, 0.2968, 0.5283, 0.3418, 0.5504, 0.3833, 0.5803, 0.4197, 0.6167, 0.4496, 0.6582, 0.4717, 0.7032, 0.4854])
me_cylinder_022.update()

# ---- objects
ob_cylinder_010 = bpy.data.objects.new('Cylinder.010', me_cylinder_006)
ob_cylinder_011 = bpy.data.objects.new('Cylinder.011', me_cylinder_007)
ob_cylinder_012 = bpy.data.objects.new('Cylinder.012', me_cylinder_016)
ob_cylinder_013 = bpy.data.objects.new('Cylinder.013', me_cylinder_018)
ob_cylinder_014 = bpy.data.objects.new('Cylinder.014', me_cylinder_019)
ob_cylinder_009 = bpy.data.objects.new('Cylinder.009', me_cylinder_022)

# ---- transforms, parenting, visibility, modifiers, constraints
ob_cylinder_010.location = (0.0, -1.263, 1.517)
ob_cylinder_010.scale = (0.4, 0.4, 0.6)
_m = ob_cylinder_010.modifiers.new('Boolean', 'BOOLEAN')
_m = ob_cylinder_010.modifiers.new('Auto Smooth', 'NODES')
_m.node_group = ng_auto_smooth
_gi = [s.identifier for s in ng_auto_smooth.interface.items_tree if s.item_type == 'SOCKET' and s.in_out == 'INPUT']
_m[_gi[1]] = 0.5236  # Angle
ob_cylinder_011.location = (0.0, -1.261, 0.9019)
ob_cylinder_011.scale = (0.09286, 0.09286, 0.01643)
_m = ob_cylinder_011.modifiers.new('Auto Smooth', 'NODES')
_m.node_group = ng_auto_smooth
_gi = [s.identifier for s in ng_auto_smooth.interface.items_tree if s.item_type == 'SOCKET' and s.in_out == 'INPUT']
_m[_gi[1]] = 0.5236  # Angle
ob_cylinder_012.location = (0.0, -1.261, 0.8076)
ob_cylinder_012.scale = (0.06978, 0.06978, 0.07779)
_m = ob_cylinder_012.modifiers.new('Auto Smooth', 'NODES')
_m.node_group = ng_auto_smooth
_gi = [s.identifier for s in ng_auto_smooth.interface.items_tree if s.item_type == 'SOCKET' and s.in_out == 'INPUT']
_m[_gi[1]] = 0.5236  # Angle
ob_cylinder_013.location = (-0.001062, -1.261, 0.7077)
ob_cylinder_013.scale = (0.03222, 0.03222, 0.02164)
_m = ob_cylinder_013.modifiers.new('Auto Smooth', 'NODES')
_m.node_group = ng_auto_smooth
_gi = [s.identifier for s in ng_auto_smooth.interface.items_tree if s.item_type == 'SOCKET' and s.in_out == 'INPUT']
_m[_gi[1]] = 0.5236  # Angle
ob_cylinder_014.location = (-0.001249, -1.261, 0.6705)
ob_cylinder_014.scale = (0.1029, 0.1029, 0.01493)
_m = ob_cylinder_014.modifiers.new('Auto Smooth', 'NODES')
_m.node_group = ng_auto_smooth
_gi = [s.identifier for s in ng_auto_smooth.interface.items_tree if s.item_type == 'SOCKET' and s.in_out == 'INPUT']
_m[_gi[1]] = 0.5236  # Angle
ob_cylinder_009.location = (-0.005566, -1.265, 1.835)
ob_cylinder_009.scale = (0.3565, 0.3565, 0.003197)
_m = ob_cylinder_009.modifiers.new('Auto Smooth', 'NODES')
_m.node_group = ng_auto_smooth
_gi = [s.identifier for s in ng_auto_smooth.interface.items_tree if s.item_type == 'SOCKET' and s.in_out == 'INPUT']
_m[_gi[1]] = 0.5236  # Angle

# ---- collection membership
col_conveyerstraight.objects.link(ob_cylinder_010)
col_conveyerstraight.objects.link(ob_cylinder_011)
col_conveyerstraight.objects.link(ob_cylinder_012)
col_conveyerstraight.objects.link(ob_cylinder_013)
col_conveyerstraight.objects.link(ob_cylinder_014)
col_conveyerstraight.objects.link(ob_cylinder_009)

# ---- scene / render settings (as saved in the file)
scene.frame_start = 1; scene.frame_end = 250; scene.frame_set(146)
scene.render.engine = 'BLENDER_EEVEE_NEXT'
scene.cycles.sampling_pattern = 'TABULATED_SOBOL'
scene.cycles.use_light_tree = False
scene.view_settings.view_transform = 'Filmic'
bpy.context.view_layer.update()

# ---- added for rendering (the .blend has no active camera and no usable light): camera, sun
cam_auto = bpy.data.cameras.new('AutoCamera')
cam_auto.lens = 50.0
cam_auto.sensor_width = 36.0
cam_auto.clip_end = 1000.0
ob_auto_camera = bpy.data.objects.new('AutoCamera', cam_auto)
scene.collection.objects.link(ob_auto_camera)
ob_auto_camera.location = (1.71011, -3.31457, 2.75397)
ob_auto_camera.rotation_euler = (1.09748, -7.21219e-08, 0.694738)
scene.camera = ob_auto_camera
light_auto_sun = bpy.data.lights.new('AutoSun', 'SUN')
light_auto_sun.energy = 3.0
light_auto_sun.angle = 0.0523599
ob_auto_sun = bpy.data.objects.new('AutoSun', light_auto_sun)
scene.collection.objects.link(ob_auto_sun)
ob_auto_sun.rotation_euler = (0.872665, 0.174533, 0.523599)
bpy.context.view_layer.update()
